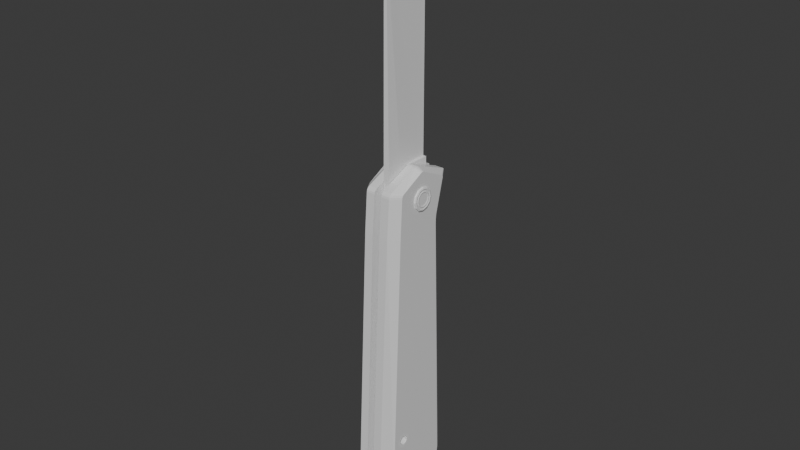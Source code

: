 # Source: PocketKnife.blend  (saved by Blender 4.3.34; exported with 4.5.12 LTS)
import bpy
from mathutils import Matrix  # noqa: F401  (used for matrix-valued properties, if any)

bpy.ops.wm.read_factory_settings(use_empty=True)
scene = bpy.context.scene
scene.name = 'Scene'

# ---- collections
col_collection = bpy.data.collections.new('Collection'); scene.collection.children.link(col_collection)

# ---- materials (node trees are filled in below, after node groups)
mat_material = bpy.data.materials.new('Material')
mat_material.alpha_threshold = 0.0
mat_material.roughness = 0.5
mat_material.line_color = (0.0, 0.0, 0.0, 1.0)
mat_pocketknife = bpy.data.materials.new('PocketKnife')

# ---- material node trees
mat_material.use_nodes = True; mat_material.node_tree.nodes.clear()
_N = mat_material.node_tree.nodes; _L = mat_material.node_tree.links
n0 = _N.new('ShaderNodeOutputMaterial'); n0.name = 'Material Output'; n0.location = (300, 300)
n1 = _N.new('ShaderNodeBsdfPrincipled'); n1.name = 'Principled BSDF'; n1.location = (10, 300)
n1.inputs[3].default_value = 1.45
_L.new(n1.outputs[0], n0.inputs[0])
n0.is_active_output = True
mat_pocketknife.use_nodes = True; mat_pocketknife.node_tree.nodes.clear()
_N = mat_pocketknife.node_tree.nodes; _L = mat_pocketknife.node_tree.links
n0 = _N.new('ShaderNodeBsdfPrincipled'); n0.name = 'Principled BSDF'; n0.location = (10, 300)
n1 = _N.new('ShaderNodeOutputMaterial'); n1.name = 'Material Output'; n1.location = (300, 300)
_L.new(n0.outputs[0], n1.inputs[0])
n1.is_active_output = True

# ---- world
world_world = bpy.data.worlds.new('World'); scene.world = world_world
world_world.use_nodes = True; world_world.node_tree.nodes.clear()
_N = world_world.node_tree.nodes; _L = world_world.node_tree.links
n0 = _N.new('ShaderNodeOutputWorld'); n0.name = 'World Output'; n0.location = (300, 300)
n1 = _N.new('ShaderNodeBackground'); n1.name = 'Background'; n1.location = (10, 300)
n1.inputs[0].default_value = (0.05088, 0.05088, 0.05088, 1.0)
_L.new(n1.outputs[0], n0.inputs[0])
n0.is_active_output = True
world_world.color = (0.05088, 0.05088, 0.05088)
world_world.sun_shadow_jitter_overblur = 0.0

# ---- meshes
me_cube_004 = bpy.data.meshes.new('Cube.004')
me_cube_004.from_pydata([(-1.51e-08, 2.188e-09, -0.1267), (-1.51e-08, -0.1267, -1.253e-08), (-1.51e-08, -0.06333, -0.1097), (-1.51e-08, -0.1097, -0.06333), (-1.51e-08, -0.1267, -1.253e-08), (-1.51e-08, 2.188e-09, 0.1267), (-1.51e-08, -0.1097, 0.06333), (-1.51e-08, -0.06333, 0.1097), (-1.51e-08, 0.1267, -1.253e-08), (-1.51e-08, 2.188e-09, -0.1267), (-1.51e-08, 0.1097, -0.06333), (-1.51e-08, 0.06333, -0.1097), (-1.51e-08, 2.188e-09, 0.1267), (-1.51e-08, 0.1267, -1.253e-08), (-1.51e-08, 0.06333, 0.1097), (-1.51e-08, 0.1097, 0.06333), (0.2299, -0.1267, -1.253e-08), (0.2299, 2.188e-09, -0.1267), (0.2299, -0.1097, -0.06333), (0.2299, -0.06333, -0.1097), (0.2299, 2.188e-09, 0.1267), (0.2299, -0.1267, -1.253e-08), (0.2299, -0.06333, 0.1097), (0.2299, -0.1097, 0.06333), (0.2299, 2.188e-09, -0.1267), (0.2299, 0.1267, -1.253e-08), (0.2299, 0.06333, -0.1097), (0.2299, 0.1097, -0.06333), (0.2299, 0.1267, -1.253e-08), (0.2299, 2.188e-09, 0.1267), (0.2299, 0.1097, 0.06333), (0.2299, 0.06333, 0.1097), (0.2358, 0.05539, -0.09593), (0.2358, 2.188e-09, -0.1108), (0.2358, 0.09593, -0.05539), (0.2358, 0.1108, -2.763e-08), (0.2358, 2.188e-09, 0.1108), (0.2358, 0.05539, 0.09593), (0.2358, 0.09593, 0.05539), (0.2358, 0.1108, -2.763e-08), (0.2358, 2.188e-09, -0.1108), (0.2358, -0.05539, -0.09593), (0.2358, -0.09593, -0.05539), (0.2358, -0.1108, -2.763e-08), (0.2358, -0.05539, 0.09593), (0.2358, 2.188e-09, 0.1108), (0.2358, -0.09593, 0.05539), (0.2358, -0.1108, -2.763e-08), (0.2299, 0.04712, -0.08161), (0.2299, 2.188e-09, -0.09423), (0.2299, 0.08161, -0.04712), (0.2299, 0.09423, 3.277e-08), (0.2299, 2.188e-09, 0.09423), (0.2299, 0.04712, 0.08161), (0.2299, 0.08161, 0.04712), (0.2299, 0.09423, 3.277e-08), (0.2299, 2.188e-09, -0.09423), (0.2299, -0.04712, -0.08161), (0.2299, -0.08161, -0.04712), (0.2299, -0.09423, 3.277e-08), (0.2299, -0.04712, 0.08161), (0.2299, 2.188e-09, 0.09423), (0.2299, -0.08161, 0.04712), (0.2299, -0.09423, 3.277e-08), (0.2358, 0.03993, -0.06915), (0.2358, 2.188e-09, -0.07985), (0.2358, 0.06915, -0.03993), (0.2358, 0.07985, 2.574e-09), (0.2358, 2.188e-09, 0.07985), (0.2358, 0.03993, 0.06915), (0.2358, 0.06915, 0.03993), (0.2358, 0.07985, 2.574e-09), (0.2358, 2.188e-09, -0.07985), (0.2358, -0.03993, -0.06915), (0.2358, -0.06915, -0.03993), (0.2358, -0.07985, 2.574e-09), (0.2358, -0.03993, 0.06915), (0.2358, 2.188e-09, 0.07985), (0.2358, -0.06915, 0.03993), (0.2358, -0.07985, 2.574e-09), (0.2299, 0.03213, -0.05566), (0.2299, 2.188e-09, -0.06427), (0.2299, 0.05566, -0.03213), (0.2299, 0.06427, 1.767e-08), (0.2299, 2.188e-09, 0.06427), (0.2299, 0.03213, 0.05566), (0.2299, 0.05566, 0.03213), (0.2299, 0.06427, 1.767e-08), (0.2299, 2.188e-09, -0.06427), (0.2299, -0.03213, -0.05566), (0.2299, -0.05566, -0.03213), (0.2299, -0.06427, 1.767e-08), (0.2299, -0.03213, 0.05566), (0.2299, 2.188e-09, 0.06427), (0.2299, -0.05566, 0.03213), (0.2299, -0.06427, 1.767e-08), (-0.2299, -0.1267, -1.253e-08), (-0.2299, 2.188e-09, -0.1267), (-0.2299, -0.1097, -0.06333), (-0.2299, -0.06333, -0.1097), (-0.2299, 2.188e-09, 0.1267), (-0.2299, -0.1267, -1.253e-08), (-0.2299, -0.06333, 0.1097), (-0.2299, -0.1097, 0.06333), (-0.2299, 2.188e-09, -0.1267), (-0.2299, 0.1267, -1.253e-08), (-0.2299, 0.06333, -0.1097), (-0.2299, 0.1097, -0.06333), (-0.2299, 0.1267, -1.253e-08), (-0.2299, 2.188e-09, 0.1267), (-0.2299, 0.1097, 0.06333), (-0.2299, 0.06333, 0.1097), (-0.2358, 0.05539, -0.09593), (-0.2358, 2.188e-09, -0.1108), (-0.2358, 0.09593, -0.05539), (-0.2358, 0.1108, -2.763e-08), (-0.2358, 2.188e-09, 0.1108), (-0.2358, 0.05539, 0.09593), (-0.2358, 0.09593, 0.05539), (-0.2358, 0.1108, -2.763e-08), (-0.2358, 2.188e-09, -0.1108), (-0.2358, -0.05539, -0.09593), (-0.2358, -0.09593, -0.05539), (-0.2358, -0.1108, -2.763e-08), (-0.2358, -0.05539, 0.09593), (-0.2358, 2.188e-09, 0.1108), (-0.2358, -0.09593, 0.05539), (-0.2358, -0.1108, -2.763e-08), (-0.2299, 0.04712, -0.08161), (-0.2299, 2.188e-09, -0.09423), (-0.2299, 0.08161, -0.04712), (-0.2299, 0.09423, 3.277e-08), (-0.2299, 2.188e-09, 0.09423), (-0.2299, 0.04712, 0.08161), (-0.2299, 0.08161, 0.04712), (-0.2299, 0.09423, 3.277e-08), (-0.2299, 2.188e-09, -0.09423), (-0.2299, -0.04712, -0.08161), (-0.2299, -0.08161, -0.04712), (-0.2299, -0.09423, 3.277e-08), (-0.2299, -0.04712, 0.08161), (-0.2299, 2.188e-09, 0.09423), (-0.2299, -0.08161, 0.04712), (-0.2299, -0.09423, 3.277e-08), (-0.2358, 0.03993, -0.06915), (-0.2358, 2.188e-09, -0.07985), (-0.2358, 0.06915, -0.03993), (-0.2358, 0.07985, 2.574e-09), (-0.2358, 2.188e-09, 0.07985), (-0.2358, 0.03993, 0.06915), (-0.2358, 0.06915, 0.03993), (-0.2358, 0.07985, 2.574e-09), (-0.2358, 2.188e-09, -0.07985), (-0.2358, -0.03993, -0.06915), (-0.2358, -0.06915, -0.03993), (-0.2358, -0.07985, 2.574e-09), (-0.2358, -0.03993, 0.06915), (-0.2358, 2.188e-09, 0.07985), (-0.2358, -0.06915, 0.03993), (-0.2358, -0.07985, 2.574e-09), (-0.2299, 0.03213, -0.05566), (-0.2299, 2.188e-09, -0.06427), (-0.2299, 0.05566, -0.03213), (-0.2299, 0.06427, 1.767e-08), (-0.2299, 2.188e-09, 0.06427), (-0.2299, 0.03213, 0.05566), (-0.2299, 0.05566, 0.03213), (-0.2299, 0.06427, 1.767e-08), (-0.2299, 2.188e-09, -0.06427), (-0.2299, -0.03213, -0.05566), (-0.2299, -0.05566, -0.03213), (-0.2299, -0.06427, 1.767e-08), (-0.2299, -0.03213, 0.05566), (-0.2299, 2.188e-09, 0.06427), (-0.2299, -0.05566, 0.03213), (-0.2299, -0.06427, 1.767e-08), (0.03922, 0.2788, -0.2225), (-0.03562, 0.2788, -0.2225), (0.03922, 0.2788, 0.3104), (0.03922, -0.2806, -0.2226), (0.01424, -0.2806, 2.576), (-0.03561, -0.2806, -0.2226), (-0.01064, -0.2806, 2.576), (-0.03446, -0.1122, 0.4148), (-0.03504, -0.09414, 0.3626), (0.03807, -0.1124, 0.4148), (0.03864, -0.09427, 0.3626), (0.03907, -0.05299, 0.3244), (0.03922, 0.0004331, 0.3104), (-0.03546, -0.05285, 0.3244), (-0.03561, 0.0005694, 0.3104), (-0.03562, 0.2788, 0.3104), (0.01424, -0.2806, 2.576), (-0.01064, -0.2806, 2.576), (0.003566, 0.2788, 0.3104), (3.792e-05, 0.2788, 0.3104), (0.01424, -0.1042, 0.3104), (-0.01064, -0.1041, 0.3104), (0.003566, 0.2271, 3.02), (3.796e-05, 0.2271, 3.02), (3.794e-05, 0.2434, 0.3104), (0.003566, 0.2434, 0.3104), (0.003566, 0.2788, 2.553), (0.003566, 0.2762, 2.598), (0.003566, 0.2785, 2.568), (0.003566, 0.2775, 2.584), (3.792e-05, 0.2762, 2.598), (3.792e-05, 0.2788, 2.553), (3.792e-05, 0.2775, 2.584), (3.792e-05, 0.2785, 2.568)], [], [(16, 21, 4, 1), (27, 25, 35, 34), (29, 12, 5, 20), (0, 2, 3, 1, 4, 6, 7, 5, 12, 14, 15, 13, 8, 10, 11, 9), (8, 13, 28, 25), (24, 9, 11, 26), (26, 11, 10, 27), (27, 10, 8, 25), (12, 29, 31, 14), (14, 31, 30, 15), (15, 30, 28, 13), (0, 17, 19, 2), (2, 19, 18, 3), (3, 18, 16, 1), (20, 5, 7, 22), (22, 7, 6, 23), (23, 6, 4, 21), (9, 24, 17, 0), (37, 36, 52, 53), (19, 17, 40, 41), (24, 26, 32, 33), (23, 21, 47, 46), (30, 31, 37, 38), (20, 22, 44, 45), (21, 16, 43, 47), (29, 20, 45, 36), (25, 28, 39, 35), (18, 19, 41, 42), (28, 30, 38, 39), (26, 27, 34, 32), (17, 24, 33, 40), (22, 23, 46, 44), (31, 29, 36, 37), (16, 18, 42, 43), (62, 63, 79, 78), (46, 47, 63, 62), (38, 37, 53, 54), (40, 33, 49, 56), (39, 38, 54, 55), (47, 43, 59, 63), (41, 40, 56, 57), (36, 45, 61, 52), (42, 41, 57, 58), (33, 32, 48, 49), (35, 39, 55, 51), (43, 42, 58, 59), (32, 34, 50, 48), (45, 44, 60, 61), (34, 35, 51, 50), (44, 46, 62, 60), (77, 76, 92, 93), (54, 53, 69, 70), (56, 49, 65, 72), (55, 54, 70, 71), (63, 59, 75, 79), (57, 56, 72, 73), (52, 61, 77, 68), (58, 57, 73, 74), (49, 48, 64, 65), (51, 55, 71, 67), (59, 58, 74, 75), (48, 50, 66, 64), (61, 60, 76, 77), (50, 51, 67, 66), (60, 62, 78, 76), (53, 52, 68, 69), (81, 80, 82, 83, 87, 86, 85, 84, 93, 92, 94, 95, 91, 90, 89, 88), (66, 67, 83, 82), (76, 78, 94, 92), (69, 68, 84, 85), (78, 79, 95, 94), (70, 69, 85, 86), (72, 65, 81, 88), (71, 70, 86, 87), (79, 75, 91, 95), (73, 72, 88, 89), (68, 77, 93, 84), (74, 73, 89, 90), (65, 64, 80, 81), (67, 71, 87, 83), (75, 74, 90, 91), (64, 66, 82, 80), (96, 1, 4, 101), (107, 114, 115, 105), (109, 100, 5, 12), (8, 105, 108, 13), (104, 106, 11, 9), (106, 107, 10, 11), (107, 105, 8, 10), (12, 14, 111, 109), (14, 15, 110, 111), (15, 13, 108, 110), (0, 2, 99, 97), (2, 3, 98, 99), (3, 1, 96, 98), (100, 102, 7, 5), (102, 103, 6, 7), (103, 101, 4, 6), (9, 0, 97, 104), (117, 133, 132, 116), (99, 121, 120, 97), (104, 113, 112, 106), (103, 126, 127, 101), (110, 118, 117, 111), (100, 125, 124, 102), (101, 127, 123, 96), (109, 116, 125, 100), (105, 115, 119, 108), (98, 122, 121, 99), (108, 119, 118, 110), (106, 112, 114, 107), (97, 120, 113, 104), (102, 124, 126, 103), (111, 117, 116, 109), (96, 123, 122, 98), (142, 158, 159, 143), (126, 142, 143, 127), (118, 134, 133, 117), (120, 136, 129, 113), (119, 135, 134, 118), (127, 143, 139, 123), (121, 137, 136, 120), (116, 132, 141, 125), (122, 138, 137, 121), (113, 129, 128, 112), (115, 131, 135, 119), (123, 139, 138, 122), (112, 128, 130, 114), (125, 141, 140, 124), (114, 130, 131, 115), (124, 140, 142, 126), (157, 173, 172, 156), (134, 150, 149, 133), (136, 152, 145, 129), (135, 151, 150, 134), (143, 159, 155, 139), (137, 153, 152, 136), (132, 148, 157, 141), (138, 154, 153, 137), (129, 145, 144, 128), (131, 147, 151, 135), (139, 155, 154, 138), (128, 144, 146, 130), (141, 157, 156, 140), (130, 146, 147, 131), (140, 156, 158, 142), (133, 149, 148, 132), (161, 168, 169, 170, 171, 175, 174, 172, 173, 164, 165, 166, 167, 163, 162, 160), (146, 162, 163, 147), (156, 172, 174, 158), (149, 165, 164, 148), (158, 174, 175, 159), (150, 166, 165, 149), (152, 168, 161, 145), (151, 167, 166, 150), (159, 175, 171, 155), (153, 169, 168, 152), (148, 164, 173, 157), (154, 170, 169, 153), (145, 161, 160, 144), (147, 163, 167, 151), (155, 171, 170, 154), (144, 160, 162, 146), (177, 191, 178, 176), (179, 181, 177, 176), (178, 188, 187, 186, 185, 180, 179, 176), (180, 182, 181, 179), (191, 177, 181, 182, 183, 184, 189, 190), (182, 180, 185, 183), (186, 184, 183, 185), (187, 189, 184, 186), (188, 190, 189, 187), (191, 190, 188, 178), (201, 198, 192, 196), (199, 198, 203, 206), (200, 199, 206, 208, 209, 207, 195), (197, 193, 199, 200), (193, 192, 198, 199), (195, 207, 202, 194), (206, 203, 205, 208), (208, 205, 204, 209), (209, 204, 202, 207), (194, 202, 204, 205, 203, 198, 201)])
_uv = me_cube_004.uv_layers.new(name='UVMap')
_uv.uv.foreach_set('vector', [0.00155, 0.01565, 0.00155, 0.01565, 0.00155, 0.01565, 0.00155, 0.01565, 0.3872, 0.6864, 0.3934, 0.6966, 0.3905, 0.6974, 0.3851, 0.6884, 0.00355, 0.5175, 0.00355, 0.5175, 0.00355, 0.5175, 0.00355, 0.5175, 0.3803, 0.77, 0.3697, 0.7641, 0.3635, 0.7539, 0.3635, 0.7421, 0.3635, 0.7421, 0.3697, 0.7318, 0.3803, 0.7259, 0.3926, 0.7259, 0.3926, 0.7259, 0.4032, 0.7318, 0.4094, 0.7421, 0.4094, 0.7539, 0.4094, 0.7539, 0.4032, 0.7641, 0.3926, 0.77, 0.3803, 0.77, 0.00155, 0.02185, 0.00155, 0.02185, 0.00155, 0.02185, 0.00155, 0.02185, 0.1175, 0.4253, 0.1175, 0.3839, 0.1297, 0.3839, 0.1297, 0.4253, 0.1297, 0.4253, 0.1297, 0.3839, 0.142, 0.3839, 0.142, 0.4253, 0.1775, 0.1966, 0.1775, 0.1552, 0.1888, 0.1552, 0.1888, 0.1966, 0.2185, 0.9022, 0.2185, 0.9436, 0.2078, 0.9436, 0.2078, 0.9022, 0.2078, 0.9022, 0.2078, 0.9436, 0.1955, 0.9436, 0.1955, 0.9022, 0.3149, 0.03968, 0.2735, 0.03968, 0.2735, 0.02745, 0.3149, 0.02745, 0.04289, 0.9979, 0.001504, 0.9979, 0.001504, 0.9867, 0.04289, 0.9867, 0.3149, 0.9648, 0.3563, 0.9648, 0.3563, 0.9755, 0.3149, 0.9755, 0.3149, 0.9755, 0.3563, 0.9755, 0.3563, 0.9878, 0.3149, 0.9878, 0.3503, 0.02445, 0.3089, 0.02445, 0.3089, 0.01215, 0.3503, 0.01215, 0.3503, 0.01215, 0.3089, 0.01215, 0.3089, 0.001503, 0.3503, 0.001503, 0.1881, 0.1996, 0.1881, 0.241, 0.1775, 0.241, 0.1775, 0.1996, 0.001549, 0.01875, 0.001549, 0.01875, 0.001549, 0.01875, 0.001549, 0.01875, 0.3851, 0.7166, 0.3758, 0.7218, 0.375, 0.7189, 0.3829, 0.7145, 0.3537, 0.6864, 0.3643, 0.6805, 0.3651, 0.6833, 0.3558, 0.6884, 0.3643, 0.6805, 0.3766, 0.6805, 0.3758, 0.6833, 0.3651, 0.6833, 0.3537, 0.7187, 0.3475, 0.7084, 0.3504, 0.7077, 0.3558, 0.7166, 0.3934, 0.7084, 0.3872, 0.7187, 0.3851, 0.7166, 0.3905, 0.7077, 0.3766, 0.7246, 0.3643, 0.7246, 0.3651, 0.7218, 0.3758, 0.7218, 0.00155, 0.01565, 0.00155, 0.01565, 0.00155, 0.01565, 0.00155, 0.01565, 0.00355, 0.5175, 0.00355, 0.5175, 0.00355, 0.5175, 0.00355, 0.5175, 0.00155, 0.02185, 0.00155, 0.02185, 0.00155, 0.02185, 0.00155, 0.02185, 0.3475, 0.6966, 0.3537, 0.6864, 0.3558, 0.6884, 0.3504, 0.6974, 0.3934, 0.6966, 0.3934, 0.7084, 0.3905, 0.7077, 0.3905, 0.6974, 0.3766, 0.6805, 0.3872, 0.6864, 0.3851, 0.6884, 0.3758, 0.6833, 0.001549, 0.01875, 0.001549, 0.01875, 0.001549, 0.01875, 0.001549, 0.01875, 0.3643, 0.7246, 0.3537, 0.7187, 0.3558, 0.7166, 0.3651, 0.7218, 0.3872, 0.7187, 0.3766, 0.7246, 0.3758, 0.7218, 0.3851, 0.7166, 0.3475, 0.7084, 0.3475, 0.6966, 0.3504, 0.6974, 0.3504, 0.7077, 0.358, 0.7145, 0.3534, 0.7069, 0.356, 0.7062, 0.3599, 0.7127, 0.3558, 0.7166, 0.3504, 0.7077, 0.3534, 0.7069, 0.358, 0.7145, 0.3905, 0.7077, 0.3851, 0.7166, 0.3829, 0.7145, 0.3875, 0.7069, 0.001549, 0.01875, 0.001549, 0.01875, 0.001549, 0.01875, 0.001549, 0.01875, 0.3905, 0.6974, 0.3905, 0.7077, 0.3875, 0.7069, 0.3875, 0.6981, 0.00155, 0.01565, 0.00155, 0.01565, 0.00155, 0.01565, 0.00155, 0.01565, 0.3558, 0.6884, 0.3651, 0.6833, 0.3659, 0.6861, 0.358, 0.6905, 0.00355, 0.5175, 0.00355, 0.5175, 0.00355, 0.5175, 0.00355, 0.5175, 0.3504, 0.6974, 0.3558, 0.6884, 0.358, 0.6905, 0.3534, 0.6981, 0.3651, 0.6833, 0.3758, 0.6833, 0.375, 0.6861, 0.3659, 0.6861, 0.00155, 0.02185, 0.00155, 0.02185, 0.00155, 0.02185, 0.00155, 0.02185, 0.3504, 0.7077, 0.3504, 0.6974, 0.3534, 0.6981, 0.3534, 0.7069, 0.3758, 0.6833, 0.3851, 0.6884, 0.3829, 0.6905, 0.375, 0.6861, 0.3758, 0.7218, 0.3651, 0.7218, 0.3659, 0.7189, 0.375, 0.7189, 0.3851, 0.6884, 0.3905, 0.6974, 0.3875, 0.6981, 0.3829, 0.6905, 0.3651, 0.7218, 0.3558, 0.7166, 0.358, 0.7145, 0.3659, 0.7189, 0.3743, 0.7164, 0.3666, 0.7164, 0.3673, 0.7137, 0.3736, 0.7137, 0.3875, 0.7069, 0.3829, 0.7145, 0.381, 0.7127, 0.3849, 0.7062, 0.001549, 0.01875, 0.001549, 0.01875, 0.001549, 0.01875, 0.001549, 0.01875, 0.3875, 0.6981, 0.3875, 0.7069, 0.3849, 0.7062, 0.3849, 0.6988, 0.00155, 0.01565, 0.00155, 0.01565, 0.00155, 0.01565, 0.00155, 0.01565, 0.358, 0.6905, 0.3659, 0.6861, 0.3666, 0.6886, 0.3599, 0.6924, 0.00355, 0.5175, 0.00355, 0.5175, 0.00355, 0.5175, 0.00355, 0.5175, 0.3534, 0.6981, 0.358, 0.6905, 0.3599, 0.6924, 0.356, 0.6988, 0.3659, 0.6861, 0.375, 0.6861, 0.3743, 0.6886, 0.3666, 0.6886, 0.00155, 0.02185, 0.00155, 0.02185, 0.00155, 0.02185, 0.00155, 0.02185, 0.3534, 0.7069, 0.3534, 0.6981, 0.356, 0.6988, 0.356, 0.7062, 0.375, 0.6861, 0.3829, 0.6905, 0.381, 0.6924, 0.3743, 0.6886, 0.375, 0.7189, 0.3659, 0.7189, 0.3666, 0.7164, 0.3743, 0.7164, 0.3829, 0.6905, 0.3875, 0.6981, 0.3849, 0.6988, 0.381, 0.6924, 0.3659, 0.7189, 0.358, 0.7145, 0.3599, 0.7127, 0.3666, 0.7164, 0.3829, 0.7145, 0.375, 0.7189, 0.3743, 0.7164, 0.381, 0.7127, 0.3673, 0.6913, 0.3736, 0.6913, 0.379, 0.6943, 0.3821, 0.6995, 0.3821, 0.6995, 0.3821, 0.7055, 0.379, 0.7107, 0.3736, 0.7137, 0.3736, 0.7137, 0.3673, 0.7137, 0.3619, 0.7107, 0.3588, 0.7055, 0.3588, 0.7055, 0.3588, 0.6995, 0.3619, 0.6943, 0.3673, 0.6913, 0.381, 0.6924, 0.3849, 0.6988, 0.3821, 0.6995, 0.379, 0.6943, 0.3666, 0.7164, 0.3599, 0.7127, 0.3619, 0.7107, 0.3673, 0.7137, 0.381, 0.7127, 0.3743, 0.7164, 0.3736, 0.7137, 0.379, 0.7107, 0.3599, 0.7127, 0.356, 0.7062, 0.3588, 0.7055, 0.3619, 0.7107, 0.3849, 0.7062, 0.381, 0.7127, 0.379, 0.7107, 0.3821, 0.7055, 0.001549, 0.01875, 0.001549, 0.01875, 0.001549, 0.01875, 0.001549, 0.01875, 0.3849, 0.6988, 0.3849, 0.7062, 0.3821, 0.7055, 0.3821, 0.6995, 0.00155, 0.01565, 0.00155, 0.01565, 0.00155, 0.01565, 0.00155, 0.01565, 0.3599, 0.6924, 0.3666, 0.6886, 0.3673, 0.6913, 0.3619, 0.6943, 0.00355, 0.5175, 0.00355, 0.5175, 0.00355, 0.5175, 0.00355, 0.5175, 0.356, 0.6988, 0.3599, 0.6924, 0.3619, 0.6943, 0.3588, 0.6995, 0.3666, 0.6886, 0.3743, 0.6886, 0.3736, 0.6913, 0.3673, 0.6913, 0.00155, 0.02185, 0.00155, 0.02185, 0.00155, 0.02185, 0.00155, 0.02185, 0.356, 0.7062, 0.356, 0.6988, 0.3588, 0.6995, 0.3588, 0.7055, 0.3743, 0.6886, 0.381, 0.6924, 0.379, 0.6943, 0.3736, 0.6913, 0.00155, 0.01565, 0.00155, 0.01565, 0.00155, 0.01565, 0.00155, 0.01565, 0.4372, 0.7223, 0.4351, 0.7202, 0.4405, 0.7113, 0.4434, 0.712, 0.00355, 0.5175, 0.00355, 0.5175, 0.00355, 0.5175, 0.00355, 0.5175, 0.00155, 0.02185, 0.00155, 0.02185, 0.00155, 0.02185, 0.00155, 0.02185, 0.1175, 0.3425, 0.1297, 0.3425, 0.1297, 0.3839, 0.1175, 0.3839, 0.1297, 0.3425, 0.142, 0.3425, 0.142, 0.3839, 0.1297, 0.3839, 0.1775, 0.1138, 0.1888, 0.1138, 0.1888, 0.1552, 0.1775, 0.1552, 0.2185, 0.9022, 0.2078, 0.9022, 0.2078, 0.8608, 0.2185, 0.8608, 0.2078, 0.9022, 0.1955, 0.9022, 0.1955, 0.8608, 0.2078, 0.8608, 0.3149, 0.03968, 0.3149, 0.02745, 0.3563, 0.02745, 0.3563, 0.03968, 0.04289, 0.9979, 0.04289, 0.9867, 0.08428, 0.9867, 0.08428, 0.9979, 0.3149, 0.9648, 0.3149, 0.9755, 0.2735, 0.9755, 0.2735, 0.9648, 0.3149, 0.9755, 0.3149, 0.9878, 0.2735, 0.9878, 0.2735, 0.9755, 0.2675, 0.02445, 0.2675, 0.01215, 0.3089, 0.01215, 0.3089, 0.02445, 0.2675, 0.01215, 0.2675, 0.001503, 0.3089, 0.001503, 0.3089, 0.01215, 0.1881, 0.2824, 0.1775, 0.2824, 0.1775, 0.241, 0.1881, 0.241, 0.001549, 0.01875, 0.001549, 0.01875, 0.001549, 0.01875, 0.001549, 0.01875, 0.4351, 0.692, 0.4329, 0.6941, 0.425, 0.6897, 0.4258, 0.6869, 0.4037, 0.7223, 0.4058, 0.7202, 0.4151, 0.7254, 0.4143, 0.7282, 0.4143, 0.7282, 0.4151, 0.7254, 0.4258, 0.7254, 0.4266, 0.7282, 0.4037, 0.69, 0.4058, 0.692, 0.4004, 0.701, 0.3975, 0.7002, 0.4434, 0.7002, 0.4405, 0.701, 0.4351, 0.692, 0.4372, 0.69, 0.4266, 0.6841, 0.4258, 0.6869, 0.4151, 0.6869, 0.4143, 0.6841, 0.00155, 0.01565, 0.00155, 0.01565, 0.00155, 0.01565, 0.00155, 0.01565, 0.00355, 0.5175, 0.00355, 0.5175, 0.00355, 0.5175, 0.00355, 0.5175, 0.00155, 0.02185, 0.00155, 0.02185, 0.00155, 0.02185, 0.00155, 0.02185, 0.3975, 0.712, 0.4004, 0.7113, 0.4058, 0.7202, 0.4037, 0.7223, 0.4434, 0.712, 0.4405, 0.7113, 0.4405, 0.701, 0.4434, 0.7002, 0.4266, 0.7282, 0.4258, 0.7254, 0.4351, 0.7202, 0.4372, 0.7223, 0.001549, 0.01875, 0.001549, 0.01875, 0.001549, 0.01875, 0.001549, 0.01875, 0.4143, 0.6841, 0.4151, 0.6869, 0.4058, 0.692, 0.4037, 0.69, 0.4372, 0.69, 0.4351, 0.692, 0.4258, 0.6869, 0.4266, 0.6841, 0.3975, 0.7002, 0.4004, 0.701, 0.4004, 0.7113, 0.3975, 0.712, 0.408, 0.6941, 0.4099, 0.696, 0.406, 0.7024, 0.4034, 0.7017, 0.4058, 0.692, 0.408, 0.6941, 0.4034, 0.7017, 0.4004, 0.701, 0.4405, 0.701, 0.4375, 0.7017, 0.4329, 0.6941, 0.4351, 0.692, 0.001549, 0.01875, 0.001549, 0.01875, 0.001549, 0.01875, 0.001549, 0.01875, 0.4405, 0.7113, 0.4375, 0.7105, 0.4375, 0.7017, 0.4405, 0.701, 0.00155, 0.01565, 0.00155, 0.01565, 0.00155, 0.01565, 0.00155, 0.01565, 0.4058, 0.7202, 0.408, 0.7181, 0.4159, 0.7225, 0.4151, 0.7254, 0.00355, 0.5175, 0.00355, 0.5175, 0.00355, 0.5175, 0.00355, 0.5175, 0.4004, 0.7113, 0.4034, 0.7105, 0.408, 0.7181, 0.4058, 0.7202, 0.4151, 0.7254, 0.4159, 0.7225, 0.425, 0.7225, 0.4258, 0.7254, 0.00155, 0.02185, 0.00155, 0.02185, 0.00155, 0.02185, 0.00155, 0.02185, 0.4004, 0.701, 0.4034, 0.7017, 0.4034, 0.7105, 0.4004, 0.7113, 0.4258, 0.7254, 0.425, 0.7225, 0.4329, 0.7181, 0.4351, 0.7202, 0.4258, 0.6869, 0.425, 0.6897, 0.4159, 0.6897, 0.4151, 0.6869, 0.4351, 0.7202, 0.4329, 0.7181, 0.4375, 0.7105, 0.4405, 0.7113, 0.4151, 0.6869, 0.4159, 0.6897, 0.408, 0.6941, 0.4058, 0.692, 0.4243, 0.6922, 0.4236, 0.6949, 0.4173, 0.6949, 0.4166, 0.6922, 0.4375, 0.7017, 0.4349, 0.7024, 0.431, 0.696, 0.4329, 0.6941, 0.001549, 0.01875, 0.001549, 0.01875, 0.001549, 0.01875, 0.001549, 0.01875, 0.4375, 0.7105, 0.4349, 0.7098, 0.4349, 0.7024, 0.4375, 0.7017, 0.00155, 0.01565, 0.00155, 0.01565, 0.00155, 0.01565, 0.00155, 0.01565, 0.408, 0.7181, 0.4099, 0.7163, 0.4166, 0.72, 0.4159, 0.7225, 0.00355, 0.5175, 0.00355, 0.5175, 0.00355, 0.5175, 0.00355, 0.5175, 0.4034, 0.7105, 0.406, 0.7098, 0.4099, 0.7163, 0.408, 0.7181, 0.4159, 0.7225, 0.4166, 0.72, 0.4243, 0.72, 0.425, 0.7225, 0.00155, 0.02185, 0.00155, 0.02185, 0.00155, 0.02185, 0.00155, 0.02185, 0.4034, 0.7017, 0.406, 0.7024, 0.406, 0.7098, 0.4034, 0.7105, 0.425, 0.7225, 0.4243, 0.72, 0.431, 0.7163, 0.4329, 0.7181, 0.425, 0.6897, 0.4243, 0.6922, 0.4166, 0.6922, 0.4159, 0.6897, 0.4329, 0.7181, 0.431, 0.7163, 0.4349, 0.7098, 0.4375, 0.7105, 0.4159, 0.6897, 0.4166, 0.6922, 0.4099, 0.696, 0.408, 0.6941, 0.4329, 0.6941, 0.431, 0.696, 0.4243, 0.6922, 0.425, 0.6897, 0.4173, 0.7173, 0.4173, 0.7173, 0.4119, 0.7143, 0.4088, 0.7091, 0.4088, 0.7031, 0.4088, 0.7031, 0.4119, 0.6979, 0.4173, 0.6949, 0.4236, 0.6949, 0.4236, 0.6949, 0.429, 0.6979, 0.4321, 0.7031, 0.4321, 0.7091, 0.4321, 0.7091, 0.429, 0.7143, 0.4236, 0.7173, 0.431, 0.7163, 0.429, 0.7143, 0.4321, 0.7091, 0.4349, 0.7098, 0.4166, 0.6922, 0.4173, 0.6949, 0.4119, 0.6979, 0.4099, 0.696, 0.431, 0.696, 0.429, 0.6979, 0.4236, 0.6949, 0.4243, 0.6922, 0.4099, 0.696, 0.4119, 0.6979, 0.4088, 0.7031, 0.406, 0.7024, 0.4349, 0.7024, 0.4321, 0.7031, 0.429, 0.6979, 0.431, 0.696, 0.001549, 0.01875, 0.001549, 0.01875, 0.001549, 0.01875, 0.001549, 0.01875, 0.4349, 0.7098, 0.4321, 0.7091, 0.4321, 0.7031, 0.4349, 0.7024, 0.00155, 0.01565, 0.00155, 0.01565, 0.00155, 0.01565, 0.00155, 0.01565, 0.4099, 0.7163, 0.4119, 0.7143, 0.4173, 0.7173, 0.4166, 0.72, 0.00355, 0.5175, 0.00355, 0.5175, 0.00355, 0.5175, 0.00355, 0.5175, 0.406, 0.7098, 0.4088, 0.7091, 0.4119, 0.7143, 0.4099, 0.7163, 0.4166, 0.72, 0.4173, 0.7173, 0.4236, 0.7173, 0.4243, 0.72, 0.00155, 0.02185, 0.00155, 0.02185, 0.00155, 0.02185, 0.00155, 0.02185, 0.406, 0.7024, 0.4088, 0.7031, 0.4088, 0.7091, 0.406, 0.7098, 0.4243, 0.72, 0.4236, 0.7173, 0.429, 0.7143, 0.431, 0.7163, 0.1695, 0.09632, 0.1695, 0.001497, 0.1835, 0.001498, 0.1835, 0.09632, 0.5167, 0.8875, 0.5167, 0.9016, 0.4175, 0.9016, 0.4175, 0.8875, 0.3095, 0.5362, 0.3617, 0.5361, 0.3717, 0.5336, 0.3795, 0.5268, 0.3829, 0.5174, 0.4144, 0.1282, 0.4144, 0.6321, 0.3095, 0.6321, 0.9889, 0.8902, 0.9842, 0.8902, 0.9795, 0.4035, 0.9936, 0.4035, 0.3595, 0.09747, 0.3595, 0.001523, 0.4644, 0.001504, 0.4644, 0.5054, 0.4328, 0.1163, 0.4294, 0.1069, 0.4217, 0.09999, 0.4117, 0.09747, 0.9742, 0.001496, 0.9789, 0.001497, 0.9832, 0.3907, 0.9696, 0.3907, 0.9833, 0.4005, 0.9695, 0.4005, 0.9696, 0.3907, 0.9832, 0.3907, 0.01552, 0.4889, 0.0295, 0.4889, 0.02941, 0.499, 0.01559, 0.499, 0.01551, 0.4802, 0.02954, 0.4802, 0.0295, 0.4889, 0.01552, 0.4889, 0.3555, 0.8197, 0.4039, 0.8197, 0.4039, 0.8338, 0.3555, 0.8338, 0.241, 0.9509, 0.2046, 0.4643, 0.306, 0.5369, 0.306, 0.9461, 0.9955, 0.5122, 0.9962, 0.5122, 0.9962, 0.5886, 0.9955, 0.5885, 0.133, 0.4406, 0.09658, 0.9272, 0.09353, 0.8509, 0.0935, 0.8483, 0.09356, 0.8453, 0.0937, 0.8427, 0.1264, 0.4401, 0.198, 0.4455, 0.198, 0.8546, 0.09658, 0.9272, 0.133, 0.4406, 0.09819, 0.1479, 0.09353, 0.1479, 0.09553, 0.03888, 0.09619, 0.03888, 0.9955, 0.9957, 0.9955, 0.5966, 0.9962, 0.5966, 0.9962, 0.9957, 0.9955, 0.5885, 0.9962, 0.5886, 0.9962, 0.5911, 0.9955, 0.5911, 0.9955, 0.5911, 0.9962, 0.5911, 0.9962, 0.5941, 0.9955, 0.5941, 0.9955, 0.5941, 0.9962, 0.5941, 0.9962, 0.5966, 0.9955, 0.5966, 0.2344, 0.9514, 0.2017, 0.5488, 0.2016, 0.5462, 0.2015, 0.5433, 0.2015, 0.5407, 0.2046, 0.4643, 0.241, 0.9509])
me_cube_004.update()
me_cube_001 = bpy.data.meshes.new('Cube.001')
me_cube_001.from_pydata([(-0.1395, -0.4178, 1.166), (-0.04221, -0.4178, 1.166), (-0.1395, -0.5637, -1.777), (-0.1395, -0.3862, 1.588), (-0.2138, -0.3042, 1.144), (-0.2138, 0.02523, 1.144), (-0.2138, -0.4125, -1.728), (-0.2138, -0.2807, 1.572), (-0.2138, -0.2772, 1.591), (-0.1395, -0.3814, 1.609), (-0.2138, -0.2675, 1.609), (-0.1395, -0.3684, 1.628), (-0.2138, -0.2543, 1.619), (-0.2138, 0.004642, 1.752), (-0.1395, -0.3506, 1.64), (-0.04221, -0.3506, 1.64), (-0.1395, -0.001995, 1.787), (-0.1395, 0.01557, 1.791), (-0.04221, -0.001994, 1.787), (-0.04221, 0.02572, 1.768), (-0.04221, 0.01557, 1.791), (-0.04221, 0.03583, 1.791), (-0.04221, 0.05337, 1.787), (-0.1395, 0.03583, 1.791), (-0.1395, 0.05337, 1.787), (-0.2138, 0.03274, 1.756), (-0.2138, 0.04577, 1.752), (-0.2138, 0.01769, 1.756), (-0.2138, 0.02523, 1.735), (-0.2138, 0.3345, 1.614), (-0.2138, 0.341, 1.608), (-0.1395, 0.4421, 1.634), (-0.04221, 0.4421, 1.634), (-0.1395, 0.4509, 1.628), (-0.04221, 0.4509, 1.628), (-0.1395, 0.4557, 1.618), (-0.04221, 0.4557, 1.618), (-0.1395, 0.4552, 1.607), (-0.2138, 0.3446, 1.599), (-0.2138, 0.3442, 1.589), (-0.2138, 0.2536, 1.234), (-0.2138, 0.2484, 1.206), (-0.2138, 0.2056, 1.144), (-0.1395, 0.3332, 1.214), (-0.1395, 0.3261, 1.183), (-0.04221, 0.3332, 1.214), (-0.04221, 0.2686, 1.166), (-0.04221, 0.3261, 1.183), (-0.04221, 0.4552, 1.607), (-0.04221, 0.3215, 1.148), (-0.04221, 0.3206, 1.116), (-0.1395, 0.3215, 1.148), (-0.1395, 0.3206, 1.116), (-0.2138, 0.2449, 1.174), (-0.2138, 0.2443, 1.099), (-0.2138, 0.3383, -1.728), (-0.2138, 0.3271, -1.798), (-0.1395, 0.4473, -1.777), (-0.04221, 0.4473, -1.777), (-0.1395, 0.4321, -1.854), (-0.04221, 0.4321, -1.854), (-0.1395, 0.3908, -1.932), (-0.04221, 0.3908, -1.932), (-0.1395, 0.3344, -1.987), (-0.2138, 0.2964, -1.868), (-0.2138, 0.2545, -1.919), (-0.2138, 0.05994, -2.077), (-0.2138, 0.01326, -2.102), (-0.1395, 0.07246, -2.162), (-0.1395, 0.009611, -2.19), (-0.04221, 0.07246, -2.162), (-0.04221, 0.009611, -2.19), (-0.04221, 0.3344, -1.987), (-0.04221, -0.0582, -2.202), (-0.1395, -0.0582, -2.202), (-0.04221, -0.126, -2.19), (-0.1395, -0.126, -2.19), (-0.2138, -0.0371, -2.112), (-0.2138, -0.08747, -2.102), (-0.2138, -0.1341, -2.077), (-0.2138, -0.3287, -1.919), (-0.1395, -0.1889, -2.162), (-0.04221, -0.1889, -2.162), (-0.1395, -0.4508, -1.987), (-0.1395, -0.5072, -1.932), (-0.04221, -0.4508, -1.987), (-0.04221, -0.5072, -1.932), (-0.04221, -0.5485, -1.854), (-0.04221, -0.5637, -1.777), (-0.1395, -0.5485, -1.854), (-0.2138, -0.4013, -1.798), (-0.2138, -0.3706, -1.868), (-0.04221, 0.02572, 1.166), (-0.04221, -0.3684, 1.628), (-0.04221, -0.3814, 1.609), (-0.04221, -0.3862, 1.588), (0.1395, -0.4178, 1.166), (0.04221, -0.4178, 1.166), (0.1395, -0.0582, -2.202), (0.1395, 0.07246, -2.162), (0.1395, 0.009611, -2.19), (0.1395, -0.1889, -2.162), (0.1395, -0.126, -2.19), (0.04221, 0.07246, -2.162), (0.04221, -0.0582, -2.202), (0.04221, 0.009611, -2.19), (0.04221, -0.1889, -2.162), (0.04221, -0.126, -2.19), (0.1395, 0.3344, -1.987), (0.1395, 0.4473, -1.777), (0.1395, 0.3908, -1.932), (0.1395, 0.4321, -1.854), (0.1395, -0.5637, -1.777), (0.1395, -0.4508, -1.987), (0.1395, -0.5485, -1.854), (0.1395, -0.5072, -1.932), (0.04221, 0.4473, -1.777), (0.04221, 0.3344, -1.987), (0.04221, 0.4321, -1.854), (0.04221, 0.3908, -1.932), (0.04221, -0.4508, -1.987), (0.04221, -0.5637, -1.777), (0.04221, -0.5072, -1.932), (0.04221, -0.5485, -1.854), (0.04221, 0.02572, 1.166), (0.1395, -0.3506, 1.64), (0.1395, -0.3862, 1.588), (0.1395, -0.3684, 1.628), (0.1395, -0.3814, 1.609), (0.04221, -0.3862, 1.588), (0.04221, -0.3506, 1.64), (0.04221, -0.3814, 1.609), (0.04221, -0.3684, 1.628), (0.1395, 0.4552, 1.607), (0.1395, 0.4421, 1.634), (0.1395, 0.4557, 1.618), (0.1395, 0.4509, 1.628), (0.04221, 0.4421, 1.634), (0.04221, 0.4552, 1.607), (0.04221, 0.4509, 1.628), (0.04221, 0.4557, 1.618), (0.1395, 0.05337, 1.787), (0.1395, -0.001995, 1.787), (0.1395, 0.03583, 1.791), (0.1395, 0.01557, 1.791), (0.04221, -0.001994, 1.787), (0.04221, 0.05337, 1.787), (0.04221, 0.02572, 1.768), (0.04221, 0.01557, 1.791), (0.04221, 0.03583, 1.791), (0.1395, 0.3206, 1.116), (0.1395, 0.3332, 1.214), (0.1395, 0.3215, 1.148), (0.1395, 0.3261, 1.183), (0.04221, 0.3332, 1.214), (0.04221, 0.3206, 1.116), (0.04221, 0.2686, 1.166), (0.04221, 0.3261, 1.183), (0.04221, 0.3215, 1.148), (0.2138, 0.02523, 1.144), (0.2138, -0.3042, 1.144), (0.2138, 0.01326, -2.102), (0.2138, -0.0371, -2.112), (0.2138, 0.05994, -2.077), (0.2138, -0.08747, -2.102), (0.2138, -0.1341, -2.077), (0.2138, 0.3383, -1.728), (0.2138, 0.3271, -1.798), (0.2138, 0.2964, -1.868), (0.2138, 0.2545, -1.919), (0.2138, -0.4013, -1.798), (0.2138, -0.4125, -1.728), (0.2138, -0.3706, -1.868), (0.2138, -0.3287, -1.919), (0.2138, -0.2675, 1.609), (0.2138, -0.2543, 1.619), (0.2138, -0.2772, 1.591), (0.2138, -0.2807, 1.572), (0.2138, 0.3345, 1.614), (0.2138, 0.341, 1.608), (0.2138, 0.3446, 1.599), (0.2138, 0.3442, 1.589), (0.2138, 0.02523, 1.735), (0.2138, 0.04577, 1.752), (0.2138, 0.03274, 1.756), (0.2138, 0.01769, 1.756), (0.2138, 0.004642, 1.752), (0.2138, 0.2056, 1.144), (0.2138, 0.2443, 1.099), (0.2138, 0.2449, 1.174), (0.2138, 0.2484, 1.206), (0.2138, 0.2536, 1.234), (-0.2138, -0.3314, -1.741), (-0.2138, -0.302, -1.783), (-0.2138, -0.3312, -1.728), (-0.2138, -0.2535, -1.8), (-0.2138, -0.1735, -1.744), (-0.2138, -0.2044, -1.785), (-0.2138, -0.3305, -1.69), (-0.2138, -0.2996, -1.649), (-0.2138, -0.202, -1.651), (-0.2138, -0.1726, -1.693), (-0.2138, -0.2506, -1.634), (-0.04221, -0.302, -1.783), (-0.04221, -0.2044, -1.785), (-0.04221, -0.2535, -1.8), (-0.04221, -0.3305, -1.69), (-0.04221, -0.3314, -1.741), (-0.04221, -0.2996, -1.649), (-0.04221, -0.202, -1.651), (-0.04221, -0.1735, -1.744), (-0.04221, -0.1726, -1.693), (-0.04221, -0.2506, -1.634), (0.04221, -0.302, -1.783), (0.04221, -0.2044, -1.785), (0.04221, -0.2535, -1.8), (0.04221, -0.3314, -1.741), (0.04221, -0.3305, -1.69), (0.04221, -0.2996, -1.649), (0.04221, -0.202, -1.651), (0.04221, -0.1735, -1.744), (0.04221, -0.1726, -1.693), (0.04221, -0.2506, -1.634), (0.2138, -0.3314, -1.741), (0.2138, -0.3312, -1.728), (0.2138, -0.2968, -1.785), (0.2138, -0.302, -1.783), (0.2138, -0.2044, -1.785), (0.2138, -0.1735, -1.744), (0.2138, -0.2535, -1.8), (0.2138, -0.2996, -1.649), (0.2138, -0.3305, -1.69), (0.2138, -0.202, -1.651), (0.2138, -0.1726, -1.693), (0.2138, -0.2506, -1.634), (-0.2138, -0.3314, -1.315), (-0.2138, -0.3305, -1.264), (-0.2138, -0.302, -1.357), (-0.2138, -0.2556, -1.373), (-0.2138, -0.2996, -1.223), (-0.2138, -0.2535, -1.374), (-0.2138, -0.2506, -1.208), (-0.2138, -0.2044, -1.359), (-0.2138, -0.202, -1.224), (-0.2138, -0.1735, -1.318), (-0.2138, -0.1726, -1.267), (-0.04221, -0.3314, -1.315), (-0.04221, -0.3305, -1.264), (-0.04221, -0.2506, -1.208), (-0.04221, -0.2673, -1.369), (-0.04221, -0.2996, -1.223), (-0.04221, -0.302, -1.357), (-0.04221, -0.2535, -1.374), (-0.04221, -0.2044, -1.359), (-0.04221, -0.1726, -1.267), (-0.04221, -0.202, -1.224), (-0.04221, -0.1735, -1.318), (0.04221, -0.3314, -1.315), (0.04221, -0.3305, -1.264), (0.04221, -0.302, -1.357), (0.04221, -0.2368, -1.369), (0.04221, -0.2506, -1.208), (0.04221, -0.2535, -1.374), (0.04221, -0.2996, -1.223), (0.04221, -0.2044, -1.359), (0.04221, -0.202, -1.224), (0.04221, -0.1735, -1.318), (0.04221, -0.1726, -1.267), (0.2138, -0.3314, -1.315), (0.2138, -0.302, -1.357), (0.2138, -0.3305, -1.264), (0.2138, -0.2506, -1.208), (0.2138, -0.2671, -1.369), (0.2138, -0.2996, -1.223), (0.2138, -0.2535, -1.374), (0.2138, -0.2044, -1.359), (0.2138, -0.1726, -1.267), (0.2138, -0.202, -1.224), (0.2138, -0.1735, -1.318)], [], [(1, 95, 3, 0), (2, 88, 1, 0), (0, 4, 6, 2), (3, 7, 4, 0), (28, 5, 4, 7, 8, 10, 12, 13), (192, 193, 80, 91, 90, 6, 194), (238, 199, 198, 194, 6, 4, 5, 42, 54, 55, 56, 64, 65, 66, 67, 77, 78, 79, 80, 193, 195, 197, 196, 201, 200, 202, 240, 242, 244, 245, 243, 241, 239, 236, 235, 237), (240, 202, 199, 238), (9, 8, 7, 3), (11, 10, 8, 9), (14, 12, 10, 11), (16, 13, 12, 14), (14, 11, 93, 15), (16, 14, 15, 18), (17, 27, 13, 16), (18, 20, 17, 16), (18, 19, 20), (95, 1, 92, 19, 18, 15, 93, 94), (20, 21, 23, 17), (20, 19, 21), (21, 22, 24, 23), (21, 19, 22), (24, 26, 25, 23), (23, 25, 27, 17), (26, 28, 25), (25, 28, 27), (40, 42, 5, 28, 26, 29, 30, 38, 39), (27, 28, 13), (31, 29, 26, 24), (33, 30, 29, 31), (32, 34, 33, 31), (31, 24, 22, 32), (34, 36, 35, 33), (35, 38, 30, 33), (36, 48, 37, 35), (37, 39, 38, 35), (43, 40, 39, 37), (44, 41, 40, 43), (41, 42, 40), (45, 47, 44, 43), (43, 37, 48, 45), (45, 46, 47), (36, 34, 32, 22, 19, 92, 46, 45, 48), (47, 49, 51, 44), (47, 46, 49), (49, 50, 52, 51), (49, 46, 50), (52, 54, 53, 51), (51, 53, 41, 44), (54, 42, 53), (53, 42, 41), (57, 55, 54, 52), (59, 56, 55, 57), (58, 57, 52, 50), (58, 60, 59, 57), (60, 62, 61, 59), (61, 64, 56, 59), (62, 72, 63, 61), (63, 65, 64, 61), (68, 66, 65, 63), (69, 67, 66, 68), (69, 68, 70, 71), (68, 63, 72, 70), (87, 86, 85, 203, 207, 88), (82, 75, 73, 71, 70, 72, 62, 60, 58, 50, 46, 92, 1, 88, 207, 206, 208, 249, 251, 246, 247, 250, 248, 255, 254, 256, 253, 252, 212, 209, 211, 210, 204, 205, 203, 85), (249, 208, 212, 252), (74, 69, 71, 73), (73, 75, 76, 74), (76, 78, 77, 74), (74, 77, 67, 69), (81, 79, 78, 76), (83, 80, 79, 81), (75, 82, 81, 76), (82, 85, 83, 81), (84, 91, 80, 83), (84, 83, 85, 86), (89, 84, 86, 87), (2, 89, 87, 88), (2, 6, 90, 89), (89, 90, 91, 84), (11, 9, 94, 93), (9, 3, 95, 94), (106, 101, 113, 120), (112, 96, 97, 121), (128, 126, 177, 176), (98, 104, 105, 100), (100, 105, 103, 99), (104, 98, 102, 107), (107, 102, 101, 106), (150, 152, 189, 188), (116, 109, 111, 118), (118, 111, 110, 119), (119, 110, 108, 117), (112, 121, 123, 114), (114, 123, 122, 115), (115, 122, 120, 113), (99, 103, 117, 108), (134, 137, 146, 141), (133, 135, 180, 181), (142, 145, 130, 125), (118, 119, 117, 103, 105, 104, 107, 106, 120, 213, 215, 214, 220, 221, 219, 222, 260, 264, 266, 267, 265, 261, 263, 258, 257, 259, 262, 218, 217, 216, 121, 97, 124, 156, 155, 116), (218, 262, 260, 222), (216, 213, 120, 122, 123, 121), (116, 155, 150, 109), (125, 130, 132, 127), (127, 132, 131, 128), (128, 131, 129, 126), (97, 96, 126, 129), (137, 134, 136, 139), (139, 136, 135, 140), (140, 135, 133, 138), (145, 147, 124, 97, 129, 131, 132, 130), (99, 108, 169, 163), (102, 98, 162, 164), (110, 111, 167, 168), (145, 148, 147), (148, 149, 147), (149, 146, 147), (145, 142, 144, 148), (148, 144, 143, 149), (149, 143, 141, 146), (139, 140, 138, 154, 156, 124, 147, 146, 137), (127, 128, 176, 174), (135, 136, 179, 180), (115, 113, 173, 172), (154, 157, 156), (157, 158, 156), (158, 155, 156), (154, 151, 153, 157), (157, 153, 152, 158), (158, 152, 150, 155), (151, 154, 138, 133), (180, 179, 178, 183, 182, 159, 187, 191, 181), (165, 164, 162, 161, 163, 169, 168, 167, 166, 188, 187, 159, 160, 171, 224, 231, 230, 272, 269, 268, 270, 273, 271, 277, 276, 278, 275, 274, 234, 232, 233, 228, 227, 229, 225, 173), (272, 230, 234, 274), (224, 171, 170, 172, 173, 225, 226, 223), (182, 186, 175, 174, 176, 177, 160, 159), (183, 184, 182), (184, 185, 182), (185, 186, 182), (188, 189, 187), (189, 190, 187), (190, 191, 187), (152, 153, 190, 189), (108, 110, 168, 169), (96, 112, 171, 160), (153, 151, 191, 190), (101, 102, 164, 165), (113, 101, 165, 173), (141, 143, 184, 183), (112, 114, 170, 171), (151, 133, 181, 191), (143, 144, 185, 184), (98, 100, 161, 162), (126, 96, 160, 177), (144, 142, 186, 185), (109, 150, 188, 166), (125, 127, 174, 175), (114, 115, 172, 170), (136, 134, 178, 179), (134, 141, 183, 178), (100, 99, 163, 161), (142, 125, 175, 186), (111, 109, 166, 167), (204, 197, 195, 205), (214, 215, 229, 227), (205, 195, 193, 203), (229, 215, 213, 226, 225), (192, 207, 203, 193), (216, 223, 226, 213), (206, 207, 192, 194, 198), (224, 223, 216, 217, 231), (206, 198, 199, 208), (218, 230, 231, 217), (208, 199, 202, 212), (222, 234, 230, 218), (212, 202, 200, 209), (219, 232, 234, 222), (209, 200, 201, 211), (219, 221, 233, 232), (201, 196, 210, 211), (233, 221, 220, 228), (210, 196, 197, 204), (220, 214, 227, 228), (242, 240, 252, 253), (275, 264, 260, 262, 274), (240, 238, 237, 251, 249, 252), (272, 274, 262, 259, 269), (251, 237, 235, 246), (257, 268, 269, 259), (246, 235, 236, 247), (258, 270, 268, 257), (247, 236, 239, 250), (263, 273, 270, 258), (250, 239, 241, 248), (261, 271, 273, 263), (243, 255, 248, 241), (271, 261, 265, 277), (255, 243, 245, 254), (265, 267, 276, 277), (245, 244, 256, 254), (267, 266, 278, 276), (244, 242, 253, 256), (278, 266, 264, 275)])
_uv = me_cube_001.uv_layers.new(name='UVMap')
_uv.uv.foreach_set('vector', [0.9784, 0.8032, 0.9784, 0.8551, 0.9675, 0.8551, 0.9675, 0.8032, 0.9675, 0.4419, 0.9784, 0.4419, 0.9784, 0.8032, 0.9675, 0.8032, 0.8009, 0.7225, 0.7857, 0.72, 0.7925, 0.3676, 0.8112, 0.3613, 0.7984, 0.7744, 0.784, 0.7726, 0.7857, 0.72, 0.8009, 0.7225, 0.2371, 0.4734, 0.2346, 0.4009, 0.2715, 0.3994, 0.2707, 0.452, 0.2704, 0.4544, 0.2693, 0.4565, 0.2679, 0.4579, 0.2395, 0.4754, 0.2624, 0.04567, 0.2589, 0.04066, 0.2613, 0.02393, 0.2662, 0.02992, 0.2699, 0.03832, 0.2715, 0.0469, 0.2624, 0.04728, 0.2554, 0.09113, 0.2592, 0.05713, 0.2625, 0.05197, 0.2624, 0.04728, 0.2715, 0.0469, 0.2715, 0.3994, 0.2346, 0.4009, 0.2145, 0.4018, 0.21, 0.3964, 0.1875, 0.05037, 0.1885, 0.04169, 0.1916, 0.033, 0.1961, 0.02663, 0.2172, 0.006372, 0.2223, 0.003057, 0.2279, 0.00154, 0.2336, 0.002591, 0.2389, 0.005475, 0.2613, 0.02393, 0.2589, 0.04066, 0.2534, 0.03884, 0.248, 0.0409, 0.2447, 0.04607, 0.2448, 0.05236, 0.2483, 0.05737, 0.2538, 0.0592, 0.2552, 0.09105, 0.2498, 0.09312, 0.2465, 0.09828, 0.2466, 0.1046, 0.2501, 0.1096, 0.2556, 0.1114, 0.261, 0.1093, 0.2643, 0.1042, 0.2642, 0.09789, 0.2607, 0.09287, 0.2552, 0.09105, 0.2538, 0.0592, 0.2592, 0.05713, 0.2554, 0.09113, 0.798, 0.7769, 0.7837, 0.7749, 0.784, 0.7726, 0.7984, 0.7744, 0.1601, 0.9511, 0.1495, 0.9407, 0.1516, 0.9397, 0.1626, 0.9501, 0.1575, 0.9514, 0.1474, 0.9411, 0.1495, 0.9407, 0.1601, 0.9511, 0.1117, 0.9514, 0.112, 0.9428, 0.1474, 0.9411, 0.1575, 0.9514, 0.1924, 0.917, 0.1924, 0.9196, 0.1815, 0.9196, 0.1815, 0.917, 0.1924, 0.8708, 0.1924, 0.917, 0.1815, 0.917, 0.1815, 0.8708, 0.1096, 0.9512, 0.1104, 0.9427, 0.112, 0.9428, 0.1117, 0.9514, 0.1164, 0.4652, 0.1164, 0.4674, 0.1055, 0.4674, 0.1055, 0.4652, 0.04454, 0.9831, 0.04775, 0.9809, 0.04648, 0.9836, 0.002696, 0.9563, 0.001502, 0.9045, 0.05108, 0.9072, 0.04775, 0.9809, 0.04454, 0.9831, 0.006391, 0.9629, 0.004466, 0.9614, 0.003114, 0.9589, 0.1164, 0.4674, 0.1164, 0.4698, 0.1055, 0.4698, 0.1055, 0.4674, 0.04648, 0.9836, 0.04775, 0.9809, 0.04875, 0.9838, 0.1164, 0.4698, 0.1164, 0.472, 0.1055, 0.472, 0.1055, 0.4698, 0.04875, 0.9838, 0.04775, 0.9809, 0.05073, 0.9834, 0.001503, 0.5098, 0.01069, 0.5091, 0.01076, 0.5108, 0.001651, 0.512, 0.001651, 0.512, 0.01076, 0.5108, 0.01106, 0.5125, 0.002054, 0.5144, 0.2349, 0.4756, 0.2371, 0.4734, 0.2364, 0.4759, 0.2364, 0.4759, 0.2371, 0.4734, 0.2381, 0.4759, 0.2095, 0.413, 0.2145, 0.4018, 0.2346, 0.4009, 0.2371, 0.4734, 0.2349, 0.4756, 0.202, 0.4599, 0.2013, 0.4593, 0.2008, 0.4582, 0.2008, 0.457, 0.2381, 0.4759, 0.2371, 0.4734, 0.2395, 0.4754, 0.001504, 0.4587, 0.01194, 0.4701, 0.01069, 0.5091, 0.001503, 0.5098, 0.001654, 0.4574, 0.01211, 0.4691, 0.01194, 0.4701, 0.001504, 0.4587, 0.03586, 0.3864, 0.03474, 0.3864, 0.03474, 0.3745, 0.03586, 0.3745, 0.1055, 0.5197, 0.1055, 0.472, 0.1164, 0.472, 0.1164, 0.5197, 0.03474, 0.3864, 0.0335, 0.3864, 0.0335, 0.3745, 0.03474, 0.3745, 0.7615, 0.6758, 0.7764, 0.6734, 0.7767, 0.6745, 0.7619, 0.677, 0.9395, 0.8672, 0.9395, 0.8659, 0.9504, 0.8659, 0.9504, 0.8672, 0.7615, 0.6745, 0.7764, 0.6722, 0.7764, 0.6734, 0.7615, 0.6758, 0.7721, 0.6257, 0.7842, 0.6282, 0.7764, 0.6722, 0.7615, 0.6745, 0.7727, 0.6219, 0.7847, 0.6248, 0.7842, 0.6282, 0.7721, 0.6257, 0.2099, 0.4096, 0.2145, 0.4018, 0.2095, 0.413, 0.9395, 0.8167, 0.9395, 0.8129, 0.9504, 0.8129, 0.9504, 0.8167, 0.9504, 0.8167, 0.9504, 0.8659, 0.9395, 0.8659, 0.9395, 0.8167, 0.08519, 0.9149, 0.07824, 0.9086, 0.08457, 0.9111, 0.09665, 0.9651, 0.09605, 0.9663, 0.09504, 0.967, 0.05073, 0.9834, 0.04775, 0.9809, 0.05108, 0.9072, 0.07824, 0.9086, 0.08519, 0.9149, 0.09665, 0.9637, 0.9395, 0.8129, 0.9395, 0.8085, 0.9504, 0.8085, 0.9504, 0.8129, 0.08457, 0.9111, 0.07824, 0.9086, 0.08425, 0.9067, 0.9395, 0.8085, 0.9395, 0.8046, 0.9504, 0.8046, 0.9504, 0.8085, 0.08425, 0.9067, 0.07824, 0.9086, 0.08433, 0.9028, 0.7732, 0.6137, 0.785, 0.6117, 0.785, 0.6208, 0.7731, 0.6175, 0.7731, 0.6175, 0.785, 0.6208, 0.7847, 0.6248, 0.7727, 0.6219, 0.21, 0.3964, 0.2145, 0.4018, 0.2102, 0.4056, 0.2102, 0.4056, 0.2145, 0.4018, 0.2099, 0.4096, 0.7615, 0.2605, 0.7762, 0.2663, 0.785, 0.6117, 0.7732, 0.6137, 0.7628, 0.2509, 0.7772, 0.2577, 0.7762, 0.2663, 0.7615, 0.2605, 0.9395, 0.452, 0.9504, 0.452, 0.9504, 0.8046, 0.9395, 0.8046, 0.9395, 0.452, 0.9395, 0.4424, 0.9504, 0.4424, 0.9504, 0.452, 0.9395, 0.4424, 0.9395, 0.4326, 0.9504, 0.4326, 0.9504, 0.4424, 0.7664, 0.2412, 0.7798, 0.2489, 0.7772, 0.2577, 0.7628, 0.2509, 0.2755, 0.04267, 0.2851, 0.04267, 0.2851, 0.05356, 0.2755, 0.05356, 0.7713, 0.2341, 0.7835, 0.2425, 0.7798, 0.2489, 0.7664, 0.2412, 0.1278, 0.9163, 0.1294, 0.9289, 0.1044, 0.9425, 0.09447, 0.9313, 0.1357, 0.9139, 0.1353, 0.9268, 0.1294, 0.9289, 0.1278, 0.9163, 0.332, 0.05356, 0.3237, 0.05356, 0.3237, 0.04267, 0.332, 0.04267, 0.3237, 0.05356, 0.2851, 0.05356, 0.2851, 0.04267, 0.3237, 0.04267, 0.003624, 0.5336, 0.008668, 0.5244, 0.01528, 0.518, 0.03079, 0.5439, 0.02727, 0.5488, 0.001502, 0.5431, 0.04554, 0.4982, 0.05272, 0.4951, 0.06036, 0.4941, 0.06788, 0.4959, 0.07475, 0.4997, 0.1031, 0.5227, 0.1091, 0.5299, 0.1133, 0.5396, 0.1145, 0.5492, 0.08433, 0.9028, 0.07824, 0.9086, 0.05108, 0.9072, 0.001502, 0.9045, 0.001502, 0.5431, 0.02727, 0.5488, 0.02708, 0.5551, 0.03031, 0.5603, 0.03237, 0.5948, 0.02843, 0.5961, 0.02491, 0.601, 0.02472, 0.6073, 0.02795, 0.6125, 0.03335, 0.6147, 0.03887, 0.6129, 0.04239, 0.6079, 0.04258, 0.6017, 0.03935, 0.5964, 0.03395, 0.5943, 0.03571, 0.5625, 0.04123, 0.5607, 0.04475, 0.5558, 0.04494, 0.5495, 0.04171, 0.5443, 0.03631, 0.5421, 0.03079, 0.5439, 0.01528, 0.518, 0.03237, 0.5948, 0.03031, 0.5603, 0.03571, 0.5625, 0.03395, 0.5943, 0.3397, 0.05356, 0.332, 0.05356, 0.332, 0.04267, 0.3397, 0.04267, 0.2124, 0.696, 0.2124, 0.7044, 0.2015, 0.7044, 0.2015, 0.696, 0.1523, 0.9139, 0.1476, 0.9268, 0.1415, 0.9259, 0.1441, 0.9129, 0.1441, 0.9129, 0.1415, 0.9259, 0.1353, 0.9268, 0.1357, 0.9139, 0.1597, 0.9163, 0.1531, 0.929, 0.1476, 0.9268, 0.1523, 0.9139, 0.1903, 0.9314, 0.1755, 0.9426, 0.1531, 0.929, 0.1597, 0.9163, 0.2124, 0.7044, 0.2124, 0.7128, 0.2015, 0.7128, 0.2015, 0.7044, 0.2124, 0.7128, 0.2124, 0.75, 0.2015, 0.75, 0.2015, 0.7128, 0.8056, 0.3425, 0.7883, 0.3505, 0.7842, 0.3444, 0.8001, 0.3358, 0.2015, 0.7858, 0.2015, 0.7762, 0.2124, 0.7762, 0.2124, 0.7858, 0.2015, 0.7964, 0.2015, 0.7858, 0.2124, 0.7858, 0.2124, 0.7964, 0.9675, 0.4419, 0.9675, 0.4326, 0.9784, 0.4326, 0.9784, 0.4419, 0.8112, 0.3613, 0.7925, 0.3676, 0.7913, 0.359, 0.8096, 0.3518, 0.8096, 0.3518, 0.7913, 0.359, 0.7883, 0.3505, 0.8056, 0.3425, 0.1924, 0.9196, 0.1924, 0.9221, 0.1815, 0.9221, 0.1815, 0.9196, 0.9675, 0.8577, 0.9675, 0.8551, 0.9784, 0.8551, 0.9784, 0.8577, 0.1904, 0.3897, 0.1795, 0.3897, 0.1795, 0.3525, 0.1904, 0.3525, 0.4284, 0.1185, 0.4284, 0.4797, 0.4175, 0.4797, 0.4175, 0.1185, 0.824, 0.09327, 0.8244, 0.09585, 0.81, 0.09764, 0.8097, 0.0953, 0.1884, 0.3495, 0.1775, 0.3495, 0.1775, 0.3419, 0.1884, 0.3419, 0.1884, 0.3419, 0.1775, 0.3419, 0.1775, 0.3336, 0.1884, 0.3336, 0.1904, 0.4065, 0.1795, 0.4065, 0.1795, 0.3981, 0.1904, 0.3981, 0.1904, 0.3981, 0.1795, 0.3981, 0.1795, 0.3897, 0.1904, 0.3897, 0.7472, 0.2975, 0.7471, 0.2937, 0.759, 0.2904, 0.759, 0.2996, 0.9644, 0.452, 0.9535, 0.452, 0.9535, 0.4424, 0.9644, 0.4424, 0.9644, 0.4424, 0.9535, 0.4424, 0.9535, 0.4326, 0.9644, 0.4326, 0.1775, 0.2854, 0.1884, 0.2854, 0.1884, 0.2949, 0.1775, 0.2949, 0.4284, 0.1185, 0.4175, 0.1185, 0.4175, 0.1091, 0.4284, 0.1091, 0.2124, 0.7732, 0.2015, 0.7732, 0.2015, 0.7626, 0.2124, 0.7626, 0.2124, 0.7626, 0.2015, 0.7626, 0.2015, 0.753, 0.2124, 0.753, 0.1884, 0.3336, 0.1775, 0.3336, 0.1775, 0.2949, 0.1884, 0.2949, 0.4095, 0.9155, 0.4095, 0.9046, 0.4572, 0.9046, 0.4572, 0.9155, 0.7355, 0.2368, 0.7355, 0.2355, 0.7504, 0.2379, 0.7504, 0.2391, 0.4095, 0.9293, 0.4095, 0.9185, 0.4557, 0.9185, 0.4557, 0.9293, 0.1133, 0.4457, 0.1091, 0.4554, 0.1031, 0.4625, 0.07475, 0.4855, 0.06788, 0.4893, 0.06036, 0.4912, 0.05272, 0.4902, 0.04554, 0.4871, 0.01528, 0.4673, 0.03079, 0.4414, 0.03631, 0.4431, 0.04171, 0.441, 0.04494, 0.4358, 0.04475, 0.4295, 0.04123, 0.4245, 0.03571, 0.4228, 0.03578, 0.3902, 0.03935, 0.3888, 0.04258, 0.3836, 0.04239, 0.3773, 0.03887, 0.3723, 0.03335, 0.3706, 0.02795, 0.3727, 0.02473, 0.3779, 0.02491, 0.3842, 0.02843, 0.3892, 0.03395, 0.3909, 0.03031, 0.4249, 0.02709, 0.4301, 0.02727, 0.4364, 0.001504, 0.4422, 0.001504, 0.0808, 0.05108, 0.07811, 0.07824, 0.07663, 0.08433, 0.08241, 0.1145, 0.436, 0.03031, 0.4249, 0.03395, 0.3909, 0.03578, 0.3902, 0.03571, 0.4228, 0.02727, 0.4364, 0.03079, 0.4414, 0.01528, 0.4673, 0.008669, 0.4608, 0.003625, 0.4516, 0.001504, 0.4422, 0.9644, 0.452, 0.9644, 0.8046, 0.9535, 0.8046, 0.9535, 0.452, 0.4557, 0.9293, 0.4557, 0.9185, 0.4583, 0.9185, 0.4583, 0.9293, 0.4583, 0.9293, 0.4583, 0.9185, 0.4608, 0.9185, 0.4608, 0.9293, 0.4284, 0.5342, 0.4175, 0.5342, 0.4175, 0.5316, 0.4284, 0.5316, 0.4175, 0.4797, 0.4284, 0.4797, 0.4284, 0.5316, 0.4175, 0.5316, 0.01343, 0.0126, 0.001503, 0.0126, 0.001503, 0.01147, 0.01343, 0.01147, 0.01343, 0.01147, 0.001503, 0.01147, 0.001503, 0.01024, 0.01343, 0.01024, 0.9644, 0.8672, 0.9535, 0.8672, 0.9535, 0.8659, 0.9644, 0.8659, 0.04454, 0.002206, 0.04775, 0.004365, 0.05108, 0.07811, 0.001504, 0.0808, 0.002698, 0.02891, 0.003115, 0.02632, 0.004468, 0.02391, 0.006392, 0.02233, 0.1722, 0.4048, 0.1571, 0.4382, 0.1459, 0.4283, 0.1595, 0.4033, 0.1745, 0.3804, 0.1756, 0.3885, 0.1626, 0.3911, 0.1616, 0.3851, 0.7404, 0.67, 0.7368, 0.6603, 0.7512, 0.6536, 0.7539, 0.6623, 0.04454, 0.002206, 0.04649, 0.001622, 0.04775, 0.004365, 0.04649, 0.001622, 0.04875, 0.001507, 0.04775, 0.004365, 0.04875, 0.001507, 0.05073, 0.001891, 0.04775, 0.004365, 0.464, 0.9046, 0.464, 0.9155, 0.4619, 0.9155, 0.4619, 0.9046, 0.4619, 0.9046, 0.4619, 0.9155, 0.4594, 0.9155, 0.4594, 0.9046, 0.4594, 0.9046, 0.4594, 0.9155, 0.4572, 0.9155, 0.4572, 0.9046, 0.09606, 0.01901, 0.09665, 0.0202, 0.09665, 0.02154, 0.0852, 0.07041, 0.07824, 0.07663, 0.05108, 0.07811, 0.04775, 0.004365, 0.05073, 0.001891, 0.09504, 0.01828, 0.2012, 0.4279, 0.2002, 0.4304, 0.1898, 0.4193, 0.1908, 0.4173, 0.7355, 0.2355, 0.7359, 0.2343, 0.7507, 0.2368, 0.7504, 0.2379, 0.8316, 0.5277, 0.8261, 0.5344, 0.8102, 0.5258, 0.8143, 0.5197, 0.0852, 0.07041, 0.08457, 0.07418, 0.07824, 0.07663, 0.08457, 0.07418, 0.08425, 0.07858, 0.07824, 0.07663, 0.08425, 0.07858, 0.08433, 0.08241, 0.07824, 0.07663, 0.9644, 0.8167, 0.9535, 0.8167, 0.9535, 0.8129, 0.9644, 0.8129, 0.9644, 0.8129, 0.9535, 0.8129, 0.9535, 0.8085, 0.9644, 0.8085, 0.9644, 0.8085, 0.9535, 0.8085, 0.9535, 0.8046, 0.9644, 0.8046, 0.9535, 0.8167, 0.9644, 0.8167, 0.9644, 0.8659, 0.9535, 0.8659, 0.2848, 0.07653, 0.2853, 0.07545, 0.286, 0.07476, 0.3189, 0.05914, 0.3211, 0.06132, 0.3186, 0.1338, 0.2985, 0.1329, 0.2935, 0.1217, 0.2848, 0.07774, 0.3229, 0.5292, 0.3175, 0.5321, 0.3119, 0.5332, 0.3063, 0.5316, 0.3012, 0.5283, 0.2801, 0.5081, 0.2756, 0.5017, 0.2725, 0.493, 0.2715, 0.4843, 0.2939, 0.1383, 0.2985, 0.1329, 0.3186, 0.1338, 0.3555, 0.1353, 0.3555, 0.4878, 0.3464, 0.4874, 0.3465, 0.4827, 0.3432, 0.4776, 0.3407, 0.4431, 0.3447, 0.4418, 0.3481, 0.4368, 0.3483, 0.4305, 0.345, 0.4253, 0.3396, 0.4233, 0.3341, 0.4251, 0.3306, 0.4301, 0.3305, 0.4364, 0.3338, 0.4416, 0.3392, 0.4436, 0.3378, 0.4755, 0.3323, 0.4773, 0.3288, 0.4823, 0.3287, 0.4886, 0.332, 0.4938, 0.3374, 0.4959, 0.3423, 0.4942, 0.3453, 0.5108, 0.3407, 0.4431, 0.3432, 0.4776, 0.3378, 0.4755, 0.3392, 0.4436, 0.3464, 0.4874, 0.3555, 0.4878, 0.3539, 0.4964, 0.3502, 0.5048, 0.3453, 0.5108, 0.3423, 0.4942, 0.3429, 0.494, 0.3464, 0.489, 0.3211, 0.06132, 0.3235, 0.05931, 0.3519, 0.0768, 0.3533, 0.07819, 0.3543, 0.08034, 0.3547, 0.08268, 0.3555, 0.1353, 0.3186, 0.1338, 0.3189, 0.05914, 0.3204, 0.05876, 0.3211, 0.06132, 0.3204, 0.05876, 0.3221, 0.05882, 0.3211, 0.06132, 0.3221, 0.05882, 0.3235, 0.05931, 0.3211, 0.06132, 0.2939, 0.1383, 0.2942, 0.1291, 0.2985, 0.1329, 0.2942, 0.1291, 0.2939, 0.1251, 0.2985, 0.1329, 0.2939, 0.1251, 0.2935, 0.1217, 0.2985, 0.1329, 0.7471, 0.2937, 0.7467, 0.2893, 0.7587, 0.2865, 0.759, 0.2904, 0.7453, 0.6772, 0.7404, 0.67, 0.7539, 0.6623, 0.7575, 0.6687, 0.8269, 0.1477, 0.8372, 0.5089, 0.8185, 0.5026, 0.8117, 0.1502, 0.7467, 0.2893, 0.7461, 0.2856, 0.7583, 0.2831, 0.7587, 0.2865, 0.1721, 0.3729, 0.1745, 0.3804, 0.1616, 0.3851, 0.1595, 0.3796, 0.157, 0.3424, 0.1721, 0.3729, 0.1595, 0.3796, 0.1458, 0.3571, 0.2022, 0.3514, 0.2021, 0.3536, 0.1929, 0.3523, 0.193, 0.3507, 0.8372, 0.5089, 0.8357, 0.5184, 0.8173, 0.5112, 0.8185, 0.5026, 0.7461, 0.2856, 0.7355, 0.2368, 0.7504, 0.2391, 0.7583, 0.2831, 0.2021, 0.3536, 0.2017, 0.3559, 0.1926, 0.3541, 0.1929, 0.3523, 0.1756, 0.3885, 0.1746, 0.3969, 0.1617, 0.3974, 0.1626, 0.3911, 0.8244, 0.09585, 0.8269, 0.1477, 0.8117, 0.1502, 0.81, 0.09764, 0.2012, 0.3774, 0.2015, 0.3795, 0.1929, 0.3798, 0.1928, 0.3782, 0.7355, 0.6507, 0.7472, 0.2975, 0.759, 0.2996, 0.7502, 0.6449, 0.2015, 0.4252, 0.2012, 0.4279, 0.1908, 0.4173, 0.1912, 0.4152, 0.8357, 0.5184, 0.8316, 0.5277, 0.8143, 0.5197, 0.8173, 0.5112, 0.2021, 0.2989, 0.2022, 0.3002, 0.1918, 0.3117, 0.1916, 0.3107, 0.2022, 0.3002, 0.2022, 0.3514, 0.193, 0.3507, 0.1918, 0.3117, 0.1746, 0.3969, 0.1722, 0.4048, 0.1595, 0.4033, 0.1617, 0.3974, 0.2015, 0.3795, 0.2015, 0.4252, 0.1912, 0.4152, 0.1929, 0.3798, 0.7368, 0.6603, 0.7355, 0.6507, 0.7502, 0.6449, 0.7512, 0.6536, 0.3045, 0.9565, 0.2835, 0.9565, 0.2835, 0.9509, 0.3045, 0.9509, 0.2015, 0.8496, 0.2015, 0.844, 0.2225, 0.844, 0.2225, 0.8496, 0.2155, 0.8404, 0.2155, 0.8193, 0.2209, 0.8193, 0.2209, 0.8404, 0.2809, 0.0653, 0.2809, 0.08634, 0.2755, 0.08634, 0.2755, 0.0653, 0.2761, 0.0653, 0.1915, 0.2823, 0.1915, 0.2612, 0.1972, 0.2612, 0.1972, 0.2823, 0.02254, 0.007239, 0.0015, 0.007239, 0.0015, 0.001505, 0.02254, 0.001505, 0.3205, 0.9908, 0.3205, 0.9965, 0.2995, 0.9965, 0.2995, 0.995, 0.2995, 0.9908, 0.2735, 0.9922, 0.2735, 0.9908, 0.2945, 0.9908, 0.2945, 0.9965, 0.2735, 0.9965, 0.09842, 0.9734, 0.09842, 0.9945, 0.09299, 0.9945, 0.09299, 0.9734, 0.0795, 0.4918, 0.1005, 0.4918, 0.1005, 0.4972, 0.0795, 0.4972, 0.09299, 0.9734, 0.09299, 0.9945, 0.0875, 0.9945, 0.0875, 0.9734, 0.0795, 0.4863, 0.1005, 0.4863, 0.1005, 0.4918, 0.0795, 0.4918, 0.2085, 0.007241, 0.1875, 0.007242, 0.1875, 0.001499, 0.2085, 0.001499, 0.0995, 0.2171, 0.0995, 0.1961, 0.1052, 0.1961, 0.1052, 0.2171, 0.1052, 0.172, 0.1052, 0.1931, 0.0995, 0.1931, 0.0995, 0.172, 0.1175, 0.434, 0.1175, 0.4283, 0.1385, 0.4283, 0.1385, 0.434, 0.3095, 0.6496, 0.3095, 0.6438, 0.3305, 0.6438, 0.3305, 0.6496, 0.3095, 0.6351, 0.3305, 0.6351, 0.3305, 0.6408, 0.3095, 0.6408, 0.3045, 0.9617, 0.2835, 0.9617, 0.2835, 0.9565, 0.3045, 0.9565, 0.2015, 0.8548, 0.2015, 0.8496, 0.2225, 0.8496, 0.2225, 0.8548, 0.2665, 0.4811, 0.2665, 0.4867, 0.2455, 0.4867, 0.2455, 0.4811, 0.1507, 0.3994, 0.1507, 0.3783, 0.1544, 0.3783, 0.1564, 0.3783, 0.1564, 0.3994, 0.2289, 0.939, 0.2287, 0.939, 0.2235, 0.939, 0.2235, 0.9179, 0.2274, 0.9179, 0.2289, 0.9179, 0.203, 0.6918, 0.2015, 0.6918, 0.2015, 0.6708, 0.2069, 0.6708, 0.2069, 0.6918, 0.3255, 0.9908, 0.3465, 0.9908, 0.3465, 0.9965, 0.3255, 0.9965, 0.2112, 0.7994, 0.2112, 0.8205, 0.2055, 0.8205, 0.2055, 0.7994, 0.1972, 0.2372, 0.1972, 0.2582, 0.1915, 0.2582, 0.1915, 0.2372, 0.2755, 0.05656, 0.2965, 0.05656, 0.2965, 0.06229, 0.2755, 0.06229, 0.1435, 0.898, 0.1645, 0.898, 0.1645, 0.9035, 0.1435, 0.9035, 0.179, 0.4313, 0.179, 0.4103, 0.1844, 0.4103, 0.1844, 0.4313, 0.1435, 0.9035, 0.1645, 0.9035, 0.1645, 0.909, 0.1435, 0.909, 0.1735, 0.4313, 0.1735, 0.4103, 0.179, 0.4103, 0.179, 0.4313, 0.1885, 0.4401, 0.1675, 0.4401, 0.1675, 0.4343, 0.1885, 0.4343, 0.1885, 0.9514, 0.1675, 0.9514, 0.1675, 0.9456, 0.1885, 0.9456, 0.09654, 0.007239, 0.0755, 0.007239, 0.0755, 0.001496, 0.09654, 0.001496, 0.02455, 0.9765, 0.02455, 0.9822, 0.003501, 0.9822, 0.003501, 0.9765, 0.2072, 0.6678, 0.2015, 0.6678, 0.2015, 0.6467, 0.2072, 0.6467, 0.1695, 0.8794, 0.1752, 0.8794, 0.1752, 0.9005, 0.1695, 0.9005, 0.2665, 0.4759, 0.2665, 0.4811, 0.2455, 0.4811, 0.2455, 0.4759, 0.1455, 0.3994, 0.1455, 0.3783, 0.1507, 0.3783, 0.1507, 0.3994])
me_cube_001.materials.append(mat_material)
me_cube_001.use_mirror_vertex_groups = False
me_cube_001.update()
me_cylinder = bpy.data.meshes.new('Cylinder')
me_cylinder.from_pydata([(1.487e-08, 0.08303, -0.2143), (1.482e-08, 0.08303, 0.2143), (0.0488, 0.06717, -0.2143), (0.0488, 0.06717, 0.2143), (0.07896, 0.02566, -0.2143), (0.07896, 0.02566, 0.2143), (0.07896, -0.02566, -0.2143), (0.07896, -0.02566, 0.2143), (0.0488, -0.06717, -0.2143), (0.0488, -0.06717, 0.2143), (-1.482e-08, -0.08303, -0.2143), (-1.487e-08, -0.08303, 0.2143), (-0.0488, -0.06717, -0.2143), (-0.0488, -0.06717, 0.2143), (-0.07896, -0.02566, -0.2143), (-0.07896, -0.02566, 0.2143), (-0.07896, 0.02566, -0.2143), (-0.07896, 0.02566, 0.2143), (-0.0488, 0.06717, -0.2143), (-0.0488, 0.06717, 0.2143), (-0.03183, 0.04382, 0.2143), (4.949e-09, 0.05416, 0.2143), (0.03183, 0.04382, 0.2143), (-0.05151, -0.01674, 0.2143), (-4.949e-09, -0.05416, 0.2143), (-0.03183, -0.04382, 0.2143), (-0.05151, 0.01674, 0.2143), (0.05151, -0.01674, 0.2143), (0.05151, 0.01674, 0.2143), (0.03183, -0.04382, 0.2143), (4.949e-09, 0.05416, -0.2143), (0.05151, 0.01674, -0.2143), (0.03183, 0.04382, -0.2143), (-0.03183, -0.04382, -0.2143), (-4.949e-09, -0.05416, -0.2143), (0.03183, -0.04382, -0.2143), (-0.05151, -0.01674, -0.2143), (-0.05151, 0.01674, -0.2143), (0.05151, -0.01674, -0.2143), (-0.03183, 0.04382, -0.2143)], [], [(0, 1, 3, 2), (2, 3, 5, 4), (4, 5, 7, 6), (6, 7, 9, 8), (8, 9, 11, 10), (10, 11, 13, 12), (12, 13, 15, 14), (14, 15, 17, 16), (25, 13, 11, 9, 7, 5, 28, 27, 29, 24), (28, 5, 3, 1, 19, 17, 15, 13, 25, 23, 26, 20, 21, 22), (16, 17, 19, 18), (18, 19, 1, 0), (32, 2, 4, 6, 8, 10, 12, 14, 36, 33, 34, 35, 38, 31), (14, 16, 18, 0, 2, 32, 30, 39, 37, 36), (32, 22, 21, 30), (28, 22, 32, 31), (27, 28, 31, 38), (29, 27, 38, 35), (24, 29, 35, 34), (25, 24, 34, 33), (36, 23, 25, 33), (37, 26, 23, 36), (39, 20, 26, 37), (30, 21, 20, 39)])
_uv = me_cylinder.uv_layers.new(name='UVMap')
_uv.uv.foreach_set('vector', [0.1095, 0.3395, 0.1095, 0.172, 0.1737, 0.172, 0.1737, 0.3395, 0.1015, 0.169, 0.1015, 0.001503, 0.1657, 0.001503, 0.1657, 0.169, 0.6035, 0.4794, 0.6035, 0.3119, 0.6677, 0.3119, 0.6677, 0.4794, 0.5355, 0.4794, 0.5355, 0.3119, 0.5997, 0.3119, 0.5997, 0.4794, 0.5575, 0.9779, 0.5575, 0.8104, 0.6217, 0.8104, 0.6217, 0.9779, 0.4935, 0.7433, 0.661, 0.7433, 0.661, 0.8074, 0.4935, 0.8074, 0.5955, 0.6499, 0.5955, 0.4824, 0.6597, 0.4824, 0.6597, 0.6499, 0.4675, 0.2448, 0.635, 0.2448, 0.635, 0.3089, 0.4675, 0.3089, 0.4693, 0.9668, 0.4727, 0.9983, 0.4162, 0.9983, 0.3776, 0.9637, 0.3715, 0.9075, 0.4004, 0.8514, 0.4221, 0.8709, 0.4033, 0.9075, 0.4073, 0.9441, 0.4325, 0.9668, 0.4221, 0.8709, 0.4004, 0.8514, 0.4531, 0.8167, 0.5095, 0.8167, 0.5482, 0.8514, 0.5542, 0.9075, 0.5254, 0.9636, 0.4727, 0.9983, 0.4693, 0.9668, 0.5037, 0.9441, 0.5225, 0.9075, 0.5185, 0.8709, 0.4933, 0.8483, 0.4565, 0.8483, 0.5317, 0.3119, 0.5317, 0.4794, 0.4675, 0.4794, 0.4675, 0.3119, 0.4675, 0.1776, 0.635, 0.1776, 0.635, 0.2418, 0.4675, 0.2418, 0.4073, 0.6667, 0.4107, 0.6351, 0.4634, 0.6698, 0.4922, 0.7259, 0.4862, 0.7821, 0.4475, 0.8167, 0.3911, 0.8167, 0.3384, 0.782, 0.3601, 0.7625, 0.3945, 0.7852, 0.4313, 0.7852, 0.4565, 0.7625, 0.4605, 0.7259, 0.4417, 0.6893, 0.3384, 0.782, 0.3095, 0.7259, 0.3156, 0.6698, 0.3542, 0.6351, 0.4107, 0.6351, 0.4073, 0.6667, 0.3705, 0.6667, 0.3453, 0.6893, 0.3413, 0.7259, 0.3601, 0.7625, 0.3514, 0.7943, 0.3514, 0.9618, 0.3095, 0.9618, 0.3095, 0.7943, 0.8335, 0.0912, 0.8754, 0.0912, 0.8754, 0.2587, 0.8335, 0.2587, 0.8394, 0.9475, 0.7975, 0.9475, 0.7975, 0.78, 0.8394, 0.78, 0.943, 0.001501, 0.943, 0.04335, 0.7755, 0.04335, 0.7755, 0.001501, 0.943, 0.04635, 0.943, 0.0882, 0.7755, 0.0882, 0.7755, 0.04635, 0.9214, 0.2587, 0.8795, 0.2587, 0.8795, 0.0912, 0.9214, 0.0912, 0.1015, 0.9544, 0.269, 0.9544, 0.269, 0.9963, 0.1015, 0.9963, 0.8814, 0.2617, 0.8814, 0.4292, 0.8395, 0.4292, 0.8395, 0.2617, 0.7975, 0.9505, 0.965, 0.9505, 0.965, 0.9923, 0.7975, 0.9923, 0.8514, 0.5376, 0.8514, 0.7051, 0.8095, 0.7051, 0.8095, 0.5376])
me_cylinder.update()
me_cylinder_004 = bpy.data.meshes.new('Cylinder.004')
me_cylinder_004.from_pydata([(-1.485e-08, 0.08303, -0.2149), (-1.485e-08, 0.08303, 0.2149), (0.0488, 0.06717, -0.2149), (0.0488, 0.06717, 0.2149), (0.07896, 0.02566, -0.2149), (0.07896, 0.02566, 0.2149), (0.07896, -0.02566, -0.2149), (0.07896, -0.02566, 0.2149), (0.0488, -0.06717, -0.2149), (0.0488, -0.06717, 0.2149), (-2.474e-08, -0.08303, -0.2149), (-2.474e-08, -0.08303, 0.2149), (-0.0488, -0.06717, -0.2149), (-0.0488, -0.06717, 0.2149), (-0.07896, -0.02566, -0.2149), (-0.07896, -0.02566, 0.2149), (-0.07896, 0.02566, -0.2149), (-0.07896, 0.02566, 0.2149), (-0.0488, 0.06717, -0.2149), (-0.0488, 0.06717, 0.2149), (-0.03183, 0.04382, 0.2149), (-1.485e-08, 0.05416, 0.2149), (0.03183, 0.04382, 0.2149), (-0.05151, -0.01674, 0.2149), (-2.474e-08, -0.05416, 0.2149), (-0.03183, -0.04382, 0.2149), (-0.05151, 0.01674, 0.2149), (0.05151, -0.01674, 0.2149), (0.05151, 0.01674, 0.2149), (0.03183, -0.04382, 0.2149), (-1.485e-08, 0.05416, -0.2149), (0.05151, 0.01674, -0.2149), (0.03183, 0.04382, -0.2149), (-0.03183, -0.04382, -0.2149), (-2.474e-08, -0.05416, -0.2149), (0.03183, -0.04382, -0.2149), (-0.05151, -0.01674, -0.2149), (-0.05151, 0.01674, -0.2149), (0.05151, -0.01674, -0.2149), (-0.03183, 0.04382, -0.2149)], [], [(0, 1, 3, 2), (2, 3, 5, 4), (4, 5, 7, 6), (6, 7, 9, 8), (8, 9, 11, 10), (10, 11, 13, 12), (12, 13, 15, 14), (14, 15, 17, 16), (21, 1, 19, 17, 15, 13, 11, 9, 7, 5, 28, 27, 29, 24, 25, 23, 26, 20), (28, 5, 3, 1, 21, 22), (16, 17, 19, 18), (18, 19, 1, 0), (10, 12, 14, 16, 18, 0, 2, 4, 6, 38, 31, 32, 30, 39, 37, 36, 33, 34), (38, 6, 8, 10, 34, 35), (32, 22, 21, 30), (28, 22, 32, 31), (27, 28, 31, 38), (29, 27, 38, 35), (24, 29, 35, 34), (25, 24, 34, 33), (36, 23, 25, 33), (37, 26, 23, 36), (39, 20, 26, 37), (30, 21, 20, 39)])
_uv = me_cylinder_004.uv_layers.new(name='UVMap')
_uv.uv.foreach_set('vector', [0.6255, 0.8104, 0.7932, 0.8104, 0.7932, 0.8695, 0.6255, 0.8695, 0.6715, 0.7433, 0.6715, 0.5756, 0.7306, 0.5756, 0.7306, 0.7433, 0.6255, 0.9346, 0.7932, 0.9346, 0.7932, 0.9937, 0.6255, 0.9937, 0.6475, 0.1692, 0.6475, 0.001503, 0.7066, 0.001503, 0.7066, 0.1692, 0.6255, 0.8725, 0.7932, 0.8725, 0.7932, 0.9316, 0.6255, 0.9316, 0.7306, 0.4049, 0.7306, 0.5726, 0.6715, 0.5726, 0.6715, 0.4049, 0.4955, 0.6801, 0.6632, 0.6801, 0.6632, 0.7391, 0.4955, 0.7391, 0.6395, 0.1722, 0.8072, 0.1722, 0.8072, 0.2313, 0.6395, 0.2313, 0.5605, 0.5783, 0.5906, 0.5726, 0.5906, 0.627, 0.5575, 0.6669, 0.5041, 0.677, 0.4506, 0.6535, 0.4175, 0.6053, 0.4175, 0.5509, 0.4506, 0.511, 0.5041, 0.5008, 0.5041, 0.5315, 0.4692, 0.5381, 0.4476, 0.5641, 0.4476, 0.5996, 0.4692, 0.631, 0.5041, 0.6464, 0.5389, 0.6398, 0.5605, 0.6138, 0.5041, 0.5315, 0.5041, 0.5008, 0.5575, 0.5244, 0.5906, 0.5726, 0.5605, 0.5783, 0.5389, 0.5468, 0.6715, 0.4019, 0.6715, 0.2343, 0.7306, 0.2343, 0.7306, 0.4019, 0.7115, 0.1692, 0.7115, 0.001495, 0.7706, 0.001495, 0.7706, 0.1692, 0.5393, 0.1746, 0.4911, 0.1415, 0.4676, 0.08805, 0.4777, 0.03456, 0.5176, 0.001497, 0.572, 0.001495, 0.6202, 0.03455, 0.6437, 0.08804, 0.6336, 0.1415, 0.6065, 0.1229, 0.6131, 0.08805, 0.5977, 0.05315, 0.5663, 0.03159, 0.5308, 0.03159, 0.5048, 0.05315, 0.4982, 0.08805, 0.5135, 0.1229, 0.545, 0.1445, 0.6065, 0.1229, 0.6336, 0.1415, 0.5937, 0.1746, 0.5393, 0.1746, 0.545, 0.1445, 0.5805, 0.1445, 0.8975, 0.9416, 0.8975, 0.7739, 0.936, 0.7739, 0.936, 0.9416, 0.9275, 0.09121, 0.966, 0.09121, 0.966, 0.2589, 0.9275, 0.2589, 0.8975, 0.4326, 0.936, 0.4326, 0.936, 0.6002, 0.8975, 0.6002, 0.9275, 0.2619, 0.966, 0.2619, 0.966, 0.4296, 0.9275, 0.4296, 0.8555, 0.6031, 0.894, 0.6031, 0.894, 0.7707, 0.8555, 0.7707, 0.894, 0.9414, 0.8555, 0.9414, 0.8555, 0.7737, 0.894, 0.7737, 0.3981, 0.1005, 0.3981, 0.2682, 0.3595, 0.2682, 0.3595, 0.1005, 0.936, 0.6032, 0.936, 0.7709, 0.8975, 0.7709, 0.8975, 0.6032, 0.8555, 0.6001, 0.8555, 0.4324, 0.894, 0.4324, 0.894, 0.6001, 0.8855, 0.4294, 0.8855, 0.2617, 0.924, 0.2617, 0.924, 0.4294])
me_cylinder_004.materials.append(mat_pocketknife)
me_cylinder_004.update()

# ---- objects
ob_dugme = bpy.data.objects.new('Dugme', me_cube_004)
ob_holder = bpy.data.objects.new('Holder', me_cube_001)
ob_rupa2 = bpy.data.objects.new('Rupa2', me_cylinder)
ob_rupa1 = bpy.data.objects.new('Rupa1', me_cylinder_004)

# ---- transforms, parenting, visibility, modifiers, constraints
ob_dugme.location = (0.138, 0.0252, 3.187)
ob_holder.location = (0.1402, 0.003472, 1.717)
ob_holder.lock_rotations_4d = False
ob_holder.empty_display_type = 'ARROWS'
ob_holder.lineart.crease_threshold = 0.0
ob_rupa2.location = (0.14, -0.2485, 0.426)
ob_rupa2.rotation_euler = (1.571, 2.531, 1.571)
ob_rupa1.location = (0.14, -0.2485, 1.49e-08)
ob_rupa1.rotation_euler = (1.571, 2.531, 1.571)

# ---- collection membership
col_collection.objects.link(ob_dugme)
col_collection.objects.link(ob_holder)
col_collection.objects.link(ob_rupa2)
col_collection.objects.link(ob_rupa1)

# ---- scene / render settings (as saved in the file)
scene.frame_start = 1; scene.frame_end = 250; scene.frame_set(2)
scene.render.engine = 'BLENDER_EEVEE_NEXT'
bpy.context.view_layer.update()

# ---- added for rendering (the .blend has no active camera and no usable light): camera, sun
cam_auto = bpy.data.cameras.new('AutoCamera')
cam_auto.lens = 50.0
cam_auto.sensor_width = 36.0
cam_auto.clip_end = 1000.0
ob_auto_camera = bpy.data.objects.new('AutoCamera', cam_auto)
scene.collection.objects.link(ob_auto_camera)
ob_auto_camera.location = (6.41602, -7.58414, 7.88357)
ob_auto_camera.rotation_euler = (1.09748, -7.21219e-08, 0.694738)
scene.camera = ob_auto_camera
light_auto_sun = bpy.data.lights.new('AutoSun', 'SUN')
light_auto_sun.energy = 3.0
light_auto_sun.angle = 0.0523599
ob_auto_sun = bpy.data.objects.new('AutoSun', light_auto_sun)
scene.collection.objects.link(ob_auto_sun)
ob_auto_sun.rotation_euler = (0.872665, 0.174533, 0.523599)
bpy.context.view_layer.update()
